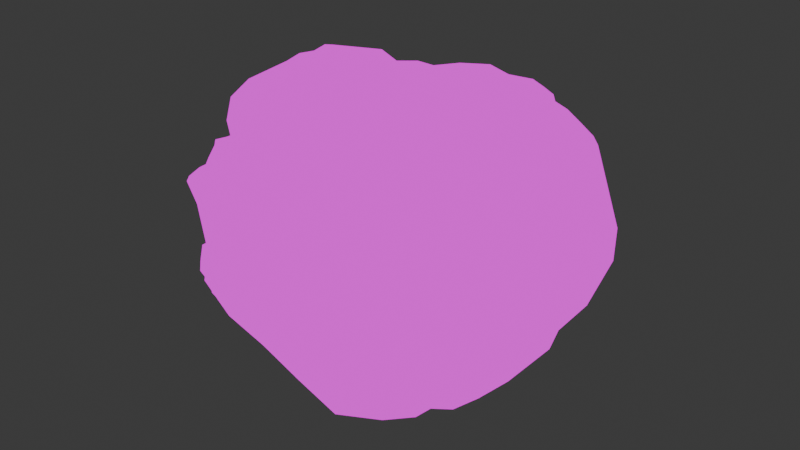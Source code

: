 # Source: rock.blend  (saved by Blender 4.1.23; exported with 4.5.12 LTS)
import bpy
from mathutils import Matrix  # noqa: F401  (used for matrix-valued properties, if any)

bpy.ops.wm.read_factory_settings(use_empty=True)
scene = bpy.context.scene
scene.name = 'Scene'

# ---- collections
col_collection = bpy.data.collections.new('Collection'); scene.collection.children.link(col_collection)

# ---- images (referenced by path relative to the original .blend; pixels are not part of the script)
import os
ASSET_DIR = os.environ.get("B2B_ASSET_DIR", "")  # directory of the original .blend (textures are referenced by path, not embedded)
HERE = os.path.dirname(os.path.abspath(__file__))  # packed textures are extracted next to this script under _unpacked/

def load_image(name, relpath, width, height, colorspace="sRGB"):
    """Load a texture the original file referenced (path relative to the .blend, or extracted next to this script)."""
    p = next((c for c in (os.path.join(HERE, relpath), os.path.join(ASSET_DIR, relpath)) if relpath and os.path.exists(c)), "")
    if p:
        img = bpy.data.images.load(p, check_existing=True)
        img.name = name
    else:  # same state as the original file: an image datablock whose file is absent (Cycles renders it pink)
        img = bpy.data.images.new(name, width, height)
        img.source = "FILE"
        img.filepath = "//" + (relpath or name)
    img.colorspace_settings.name = colorspace
    return img
img_rock_diffuse_png = load_image('rock_diffuse.png', 'rock_diffuse.png', 1024, 1024, 'sRGB')

# ---- materials (node trees are filled in below, after node groups)
mat_material_001 = bpy.data.materials.new('Material.001')
mat_material_001.use_transparent_shadow = False

# ---- material node trees
mat_material_001.use_nodes = True; mat_material_001.node_tree.nodes.clear()
_N = mat_material_001.node_tree.nodes; _L = mat_material_001.node_tree.links
n0 = _N.new('ShaderNodeOutputMaterial'); n0.name = 'Material Output'; n0.location = (300, 300)
n1 = _N.new('ShaderNodeBackground'); n1.name = 'Background'; n1.location = (10, 300)
n2 = _N.new('ShaderNodeTexImage'); n2.name = 'Image Texture'; n2.location = (-280, 275)
n2.image = img_rock_diffuse_png
_L.new(n1.outputs[0], n0.inputs[0])
_L.new(n2.outputs[0], n1.inputs[0])
n0.is_active_output = True

# ---- world
world_world = bpy.data.worlds.new('World'); scene.world = world_world
world_world.use_nodes = True; world_world.node_tree.nodes.clear()
_N = world_world.node_tree.nodes; _L = world_world.node_tree.links
n0 = _N.new('ShaderNodeOutputWorld'); n0.name = 'World Output'; n0.location = (300, 300)
n1 = _N.new('ShaderNodeBackground'); n1.name = 'Background'; n1.location = (10, 300)
n1.inputs[0].default_value = (0.05088, 0.05088, 0.05088, 1.0)
_L.new(n1.outputs[0], n0.inputs[0])
n0.is_active_output = True
world_world.color = (0.05088, 0.05088, 0.05088)
world_world.use_sun_shadow = False
world_world.sun_shadow_jitter_overblur = 0.0

# ---- meshes
me_rock_low_002_group58368_002 = bpy.data.meshes.new('rock_low.002_Group58368.002')
me_rock_low_002_group58368_002.from_pydata([(0.504, 0.7455, -0.01906), (0.6663, 0.6958, -0.008284), (0.6046, 0.7426, -0.1217), (-0.3476, 0.1343, -0.6981), (-0.4017, 0.3541, -0.5484), (-0.279, 0.3396, -0.6283), (0.7402, 0.1624, 0.6605), (0.734, -0.2239, 0.4906), (0.7709, 0.135, 0.5458), (-0.5689, -0.05318, 0.6457), (-0.6189, -0.1573, 0.6217), (-0.4833, -0.1435, 0.6787), (0.3498, -0.2021, -0.6527), (0.2703, -0.2146, -0.817), (0.3562, -0.1038, -0.7853), (-0.3258, -0.3485, 0.595), (-0.2058, -0.5125, 0.4852), (-0.08459, -0.4238, 0.6144), (-0.641, -0.05069, 0.578), (-0.6544, -0.08437, 0.4798), (-0.6685, -0.1414, 0.5748), (-0.09696, -0.5365, -0.2405), (0.1563, -0.5167, -0.1788), (-0.06925, -0.5447, -0.07394), (0.4829, 0.6671, -0.3387), (0.3011, 0.6244, -0.6085), (0.3638, 0.6817, -0.2871), (0.9096, 0.01434, -0.369), (0.6868, -0.1639, -0.308), (0.6788, -0.03831, -0.5091), (0.7252, 0.033, -0.5181), (0.4991, -0.03001, -0.6865), (0.6625, 0.5628, -0.4318), (-0.2269, -0.05283, -0.8123), (-0.1706, 0.1729, -0.7281), (0.04095, -0.06999, -0.9394), (-0.2404, 0.3787, 0.8135), (-0.3428, 0.4331, 0.7288), (-0.2796, 0.3253, 0.8163), (-0.00938, -0.001458, 0.9557), (0.2661, -0.2034, 0.8895), (0.2136, 0.05924, 0.9098), (0.8551, 0.04483, -0.4337), (0.7907, 0.5164, -0.3651), (0.7703, 0.5499, -0.1851), (0.7715, 0.5267, -0.06837), (0.8388, 0.3757, -0.1106), (-0.8126, 0.08932, 0.4509), (-0.7074, 0.003985, 0.4368), (-0.6981, 0.1219, 0.5411), (-0.02108, 0.6294, -0.4248), (-0.172, 0.6155, -0.4915), (-0.09296, 0.6348, -0.3838), (-0.2518, 0.5408, 0.6686), (-0.1564, 0.4505, 0.8141), (-0.07994, 0.5323, 0.631), (-0.5633, 0.7139, -0.009844), (-0.437, 0.758, 0.1945), (-0.3483, 0.7995, 0.1389), (-0.6796, -0.2848, 0.4677), (-0.544, -0.4993, 0.2353), (-0.4706, -0.5419, 0.3768), (-0.5283, -0.4543, 0.4865), (-0.4175, -0.1598, 0.7212), (-0.5821, -0.2682, 0.5962), (0.7038, -0.08825, 0.6068), (0.59, -0.4201, 0.5676), (0.07708, -0.5254, -0.04459), (0.3217, -0.4764, -0.03668), (0.3633, -0.4859, 0.07737), (0.5538, -0.4445, 0.1413), (0.7111, -0.417, 0.3081), (0.3254, -0.497, 0.199), (0.7588, -0.3881, 0.1646), (0.7543, -0.3856, 0.0232), (0.838, -0.2858, -0.01642), (-0.3407, 0.7187, -0.05637), (-0.4362, 0.7498, -0.02938), (0.2305, 0.7368, 0.1654), (0.1258, 0.7038, 0.2298), (0.321, 0.6496, 0.2843), (-0.626, 0.4961, 0.356), (-0.6258, 0.5736, 0.2821), (-0.7136, 0.5082, 0.157), (-0.4405, 0.3427, 0.75), (-0.7705, -0.2071, 0.2125), (-0.8209, -0.1282, 0.06599), (-0.6753, -0.3295, 0.1004), (-0.8028, 0.1805, -0.2798), (-0.8233, -0.03837, -0.2989), (-0.8233, 0.06619, 0.06447), (0.1141, 0.08506, 0.9457), (0.04119, 0.2516, 0.9683), (-0.08851, 0.1953, 0.9884), (0.1656, 0.5532, 0.4634), (0.03208, 0.4539, 0.66), (0.2971, 0.4562, 0.5829), (-0.2514, -0.6043, -0.09429), (-0.1405, -0.4108, -0.7434), (-0.2866, -0.3392, -0.7394), (-0.06644, -0.2807, -0.8333), (0.8096, 0.2604, 0.3246), (0.7158, 0.5506, 0.2729), (0.7319, 0.4382, 0.4869), (0.552, 0.6079, 0.2674), (-0.7235, -0.3123, -0.01497), (-0.3685, -0.5919, -0.1383), (-0.3566, -0.4168, -0.4653), (-0.2486, -0.4784, -0.3331), (0.5625, 0.1793, 0.8135), (0.5145, -0.3987, 0.6516), (0.676, 0.433, 0.5231), (-0.6378, -0.4654, -0.2535), (-0.4902, -0.5909, -0.114), (-0.7464, 0.04, -0.5476), (0.1544, 0.3992, 0.8769), (0.2052, 0.334, 0.8828), (0.2183, 0.3664, 0.7558), (0.4141, 0.3745, 0.6661), (0.2433, -0.3791, -0.6535), (0.3267, -0.3525, -0.5455), (0.2192, -0.3751, -0.5819), (-0.289, -0.3775, -0.519), (-0.3645, -0.3642, -0.6514), (-0.2193, -0.4376, -0.6419), (0.1409, 0.3737, 0.7106), (0.04696, 0.411, 0.6954), (0.05371, 0.4401, 0.8858), (-0.06343, 0.2744, 0.9348), (-0.1324, 0.2865, 0.8887), (-0.003387, -0.3278, -0.7983), (-0.09852, -0.436, -0.6826), (0.02884, -0.3645, -0.7322), (-0.04162, -0.4311, -0.536), (-0.5068, 0.5586, 0.4959), (-0.5236, 0.445, 0.461), (-0.4027, 0.5831, 0.5044), (-0.2701, 0.7674, 0.3549), (0.2083, -0.3951, -0.5166), (0.3525, -0.3403, -0.4596), (0.2439, -0.4182, -0.3587), (0.777, -0.2779, -0.07568), (0.9072, -0.1204, -0.178), (-0.82, 0.2569, 0.09701), (-0.8268, 0.09876, 0.2641), (-0.8169, 0.2314, 0.2623), (-0.8062, 0.3005, 0.2096), (-0.7012, 0.338, 0.2619), (-0.7365, 0.378, 0.1602), (0.2193, -0.2478, 0.8548), (-0.04024, -0.1807, 0.7838), (0.14, -0.399, 0.6965), (0.4657, 0.1866, 0.8808), (0.3505, -0.3446, 0.7908), (-0.7895, 0.3755, -0.06645), (-0.6958, 0.631, -0.08946), (-0.6162, 0.6771, -0.1573), (-0.7278, 0.5678, -0.1282), (0.3346, -0.413, 0.7677), (0.7222, 0.3018, 0.6497), (0.3275, -0.468, 0.5767), (0.4472, -0.4344, 0.5544), (0.4805, -0.4425, 0.6461), (-0.6361, -0.1722, -0.6939), (-0.7124, -0.339, -0.4797), (-0.7699, -0.1318, -0.4668), (0.07867, -0.1253, 0.8985), (-0.3621, 0.1909, 0.7538), (-0.7724, 0.2489, 0.449), (-0.8077, 0.1875, 0.4995), (-0.3825, 0.003329, 0.6861), (-0.455, -0.04964, 0.6873), (-0.3358, -0.07689, 0.7639), (-0.1266, -0.265, 0.7227), (0.839, -0.118, 0.08037), (0.7963, 0.07821, 0.3439), (0.7719, -0.3275, 0.2639), (-0.5702, 0.39, 0.4622), (-0.5541, 0.2835, 0.512), (-0.4872, 0.4574, 0.5316), (-0.6035, 0.08561, 0.5952), (-0.5009, 0.04924, 0.5484), (-0.709, 0.2153, 0.415), (-0.3611, -0.7077, 0.2895), (-0.2771, -0.6371, 0.07014), (-0.1277, -0.6077, 0.3289), (-0.3828, -0.5263, 0.4626), (-0.5806, 0.157, -0.5828), (-0.6318, 0.3708, -0.4567), (-0.4726, 0.2657, -0.5554), (-0.3143, 0.643, -0.3526), (-0.4992, 0.6796, -0.2835), (-0.4468, 0.7107, -0.1811), (-0.5453, 0.3019, 0.5879), (-0.507, 0.189, 0.6096), (-0.4475, 0.4457, -0.4831), (-0.7098, 0.5477, -0.3775), (-0.7293, 0.4771, -0.3164), (-0.7668, 0.5145, -0.1586), (-0.2051, 0.225, 0.7945), (-0.2671, 0.2231, 0.7983), (-0.2809, 0.02892, 0.8736), (0.501, 0.3353, -0.5987), (0.2286, 0.1723, -0.8361), (0.1401, -0.08722, -0.9686), (-0.4839, 0.4384, 0.6299), (-0.3862, 0.538, 0.6719), (-0.3737, 0.6827, 0.4746), (0.93, 0.1892, -0.3376), (-0.774, -0.3205, -0.3694), (-0.8231, -0.2368, -0.2839), (-0.6157, -0.4486, -0.1049), (-0.7472, -0.3455, -0.2329), (0.4285, -0.4641, -0.2926), (0.4542, -0.4002, -0.353), (0.5531, -0.4432, -0.04537), (0.6876, 0.6234, -0.3318), (0.7893, 0.5705, -0.3225), (0.6857, 0.6932, -0.1571), (0.7055, 0.6158, -0.06719), (-0.1461, -0.4204, -0.4735), (-0.2149, -0.5569, -0.2534), (0.7123, 0.1431, 0.6836), (0.7006, 0.2512, 0.6987), (0.7765, 0.2632, 0.5055), (-0.3638, -0.2653, -0.7338), (-0.5864, -0.2278, -0.7269), (-0.1479, -0.2451, -0.809), (-0.5462, -0.2742, -0.6864), (-0.6674, -0.3879, -0.4447), (0.5529, 0.2455, 0.8093), (0.6619, 0.2999, 0.6925), (0.4095, 0.2541, 0.8621), (0.3127, 0.2078, 0.9057), (-0.2249, 0.6229, 0.5329), (-0.1314, 0.6346, 0.485), (-0.2969, 0.7181, 0.4654), (-0.285, 0.6358, 0.5668), (0.03247, 0.652, -0.4329), (-0.01855, 0.6775, -0.3168), (0.2231, 0.6726, -0.4178), (0.1841, 0.4714, -0.7811), (0.2346, -0.5337, 0.4545), (-0.8245, 0.07952, 0.3408), (-0.7539, -0.102, 0.4461), (0.2396, 0.7007, -0.261), (0.04717, 0.7311, -0.1623), (0.215, 0.7116, -0.1556), (-0.003651, 0.7704, -0.02191), (-0.113, 0.7902, 0.2134), (0.02252, 0.7817, 0.104), (-0.1871, 0.212, 0.9023), (-0.2349, 0.0487, 0.8799), (-0.1963, 0.1302, 0.7915), (-0.8468, 0.03845, 0.2201), (-0.8255, -0.1022, 0.294), (-0.1518, 0.04105, 0.8936), (-0.09458, 0.7357, -0.02182), (-0.236, 0.7811, 0.1176), (0.5131, -0.2787, -0.3108), (0.614, -0.3306, -0.2025), (0.3659, -0.3127, -0.5775), (0.2846, -0.2767, -0.7017), (-0.3917, 0.06157, 0.6344), (-0.4054, 0.1228, 0.694), (-0.04286, 0.6945, 0.3182), (-0.1993, 0.7862, 0.2121), (0.07576, 0.7718, 0.1752), (-0.01388, 0.7535, 0.2497), (0.07086, -0.5048, -0.4802), (0.1259, -0.5605, -0.3321), (0.01855, -0.5263, -0.3511), (-0.07911, -0.4993, -0.3708), (-0.4437, 0.09768, 0.5885), (-0.5886, 0.1614, 0.4841), (-0.4924, 0.1964, 0.5262), (-0.7551, 0.2209, -0.4606), (-0.7836, 0.4588, -0.1943), (-0.7464, 0.4676, -0.1002), (0.3702, -0.4999, -0.1773), (-0.2612, -0.1004, 0.7955), (-0.2014, -0.03533, 0.8759), (-0.5606, -0.3652, 0.4612), (-0.7211, -0.1775, 0.4628), (-0.7045, 0.05813, -0.5952), (-0.6751, 0.2074, -0.5327), (0.6723, -0.3486, 0.4714), (0.7442, -0.3013, 0.3938), (-0.5981, -0.02106, 0.5914), (-0.5352, -0.01247, 0.589), (-0.5127, -0.5789, -0.02335), (-0.4323, -0.03028, 0.6319), (0.9331, 0.1676, -0.2254), (0.8873, 0.2081, 0.01936), (0.8772, 0.3575, -0.3184), (0.1931, -0.4679, -0.4919), (0.002394, -0.4059, -0.5847), (0.04347, 0.6282, -0.6403), (0.1899, 0.6294, -0.5786), (0.1296, 0.5489, -0.6975), (0.3268, 0.5792, -0.6619), (0.1771, 0.245, -0.8589), (0.053, -0.4109, -0.6134), (0.1954, -0.3615, -0.6858), (0.1141, -0.3799, -0.5921), (0.4188, 0.5827, -0.5984), (-0.1037, -0.6195, 0.4375), (0.148, -0.5577, 0.3822), (0.1178, -0.5755, 0.5572), (-0.5459, 0.6504, -0.39), (-0.293, 0.4816, -0.5145), (-0.3466, 0.5529, 0.6189), (-0.4455, 0.5156, 0.5239), (-0.3226, 0.5335, 0.7056), (-0.2599, 0.4485, 0.7926), (-0.6848, 0.6397, -0.2316), (-0.4192, 0.6611, -0.4115), (-0.6672, 0.6504, -0.3392), (0.2095, -0.54, -0.1907), (0.2908, -0.5123, -0.156), (0.1904, -0.5496, -0.2869), (0.139, -0.52, -0.4559), (0.2474, -0.4947, -0.3633), (-0.2972, 0.573, -0.4613), (-0.6812, 0.2717, 0.4042), (0.1457, -0.2701, -0.8421), (0.05972, -0.2897, -0.794), (0.07853, -0.1499, -0.9343), (-0.6597, 0.403, 0.369), (-0.6908, 0.3251, 0.3231), (-0.6978, 0.3808, 0.4091), (-0.6228, 0.264, 0.5241), (-0.3296, -0.1493, -0.8077), (-0.5496, -0.03049, -0.6994), (0.006497, -0.5552, 0.2857), (-0.05611, -0.5665, 0.1895), (-0.402, -0.3284, -0.6147), (0.01538, 0.5219, 0.5489), (-0.1078, 0.3938, 0.8337), (-0.04337, 0.4303, 0.7639), (-0.06766, -0.19, -0.8836), (-0.4894, -0.5171, 0.1655), (-0.4851, -0.5751, 0.01388), (-0.5024, -0.537, 0.2384), (0.1871, 0.2053, 0.8797), (0.1515, 0.2681, 0.934), (-0.1326, 0.3484, 0.8448), (-0.01537, 0.3787, 0.9429), (0.2666, 0.2661, 0.7735), (0.3501, 0.3106, 0.7774), (0.2193, 0.1532, 0.9048), (0.6835, -0.3515, 0.4003), (0.6542, -0.4236, 0.1585), (0.294, 0.2266, 0.8626), (0.4616, -0.4652, 0.3657), (0.6632, -0.4336, 0.4165), (0.4775, -0.4332, 0.4524), (-0.506, 0.2477, 0.676), (0.8177, 0.1186, 0.2432), (0.8126, 0.2406, 0.2047), (0.8098, 0.4103, 0.06021), (0.734, 0.4727, 0.2133), (-0.1049, 0.07228, 0.9685), (0.4131, -0.2281, -0.4827), (-0.1771, 0.268, 0.7948), (0.4539, 0.7752, 0.04856), (0.3351, 0.7036, 0.1666), (0.5854, 0.6947, 0.1404), (0.1357, 0.8072, 0.09916), (0.1567, 0.7315, -0.0481), (-0.02672, 0.6493, -0.5023), (-0.08434, 0.6242, -0.5773), (-0.6146, 0.6536, 0.1041), (-0.6337, 0.6237, 0.1774), (-0.4894, 0.7229, 0.1716), (-0.4581, 0.7288, 0.4001), (-0.5537, 0.6322, 0.4227), (-0.5837, 0.6292, 0.2564), (-0.5179, 0.6608, 0.212), (0.384, 0.6389, 0.2122), (0.5992, 0.599, 0.1926), (0.5124, 0.6196, -0.3949), (0.5674, 0.6789, -0.2823), (0.5297, -0.4902, -0.1505), (0.5552, -0.439, -0.2131), (0.4566, -0.5082, -0.2421), (0.4921, 0.7118, -0.08659), (0.419, 0.743, -0.02188), (0.3255, 0.7594, 0.05951), (0.6464, -0.402, -0.05448), (-0.8351, -0.08944, -0.04192), (0.259, 0.7796, 0.02951), (0.6337, -0.3978, 0.01971), (0.1254, -0.3694, -0.7379), (0.6822, -0.4313, 0.04788), (0.287, -0.4551, -0.2391), (0.2652, -0.448, -0.3179), (-0.7207, -0.3957, -0.3707), (-0.8476, 0.1852, 0.452), (-0.7537, 0.256, 0.3527), (0.6757, 0.3423, 0.6434), (-0.8056, -0.06803, 0.3474), (0.7238, -0.2969, -0.07883), (0.6303, -0.2217, -0.2582), (0.4484, 0.596, -0.5219), (0.4428, 0.4223, -0.6197), (-0.7665, 0.4831, 0.07343), (-0.7293, 0.5851, 0.005518), (0.08064, 0.4218, 0.9346), (0.1282, 0.3368, 0.9526), (-0.05466, 0.5159, -0.6411), (-0.1907, 0.5738, -0.5398), (-0.3092, 0.7485, 0.0411), (-0.08358, 0.6519, -0.2636), (-0.02317, 0.7056, -0.1374), (-0.1351, -0.5654, 0.4844), (0.03319, -0.5746, 0.5635), (-0.1387, 0.6681, -0.3708), (-0.3241, 0.6698, -0.2092), (-0.1597, 0.7336, -0.1346), (-0.6475, 0.418, 0.447), (0.1054, -0.5482, 0.1562), (-0.4088, 0.6823, -0.06966), (-0.1937, -0.6144, 0.01714), (0.01952, -0.5328, 0.05764), (0.3596, -0.2485, -0.5249), (-0.5233, 0.6951, -0.1088), (-0.7845, 0.3245, -0.3001), (-0.7174, 0.3524, -0.4194), (0.5521, 0.5733, -0.5036), (0.464, 0.5172, -0.5725), (-0.5581, -0.5247, 0.08397), (-0.5164, -0.5221, 0.06661), (-0.4881, -0.6207, 0.03864), (-0.4129, -0.6886, 0.1269), (-0.428, -0.656, -0.001992), (-0.1726, -0.6322, 0.4036), (-0.4211, -0.612, 0.3843), (-0.4228, -0.5372, 0.4048), (-0.5991, 0.6972, -0.2142), (0.8495, -0.2092, -0.06012), (0.7083, -0.3113, -0.04117), (-0.1565, 0.4382, -0.637), (0.09635, 0.6747, 0.298), (0.2092, 0.6235, 0.3604), (-0.2569, 0.6224, -0.4796), (-0.2978, 0.8073, 0.2232), (-0.7933, 0.2098, -0.07075), (0.4892, -0.09209, -0.6298), (0.5612, 0.7113, -0.1684), (-0.7903, 0.396, -0.2672), (0.3951, 0.758, -0.07851), (0.5023, 0.718, -0.2306), (0.444, 0.7037, -0.1684), (0.3068, 0.7738, -0.05139), (0.3298, 0.6623, -0.2015), (0.3738, 0.728, -0.1571), (0.2544, -0.5382, 0.3412), (-0.6695, -0.2783, 0.5336), (-0.5818, -0.1946, 0.5929), (-0.7556, 0.4326, 0.0148), (-0.7689, -0.1759, 0.3203), (-0.7679, -0.1831, 0.4077), (0.4653, 0.4057, -0.5792), (0.6667, 0.6309, 0.1073), (0.7513, 0.5583, 0.00615), (0.6572, 0.6183, 0.03462), (0.7285, 0.5287, 0.1691), (0.6745, 0.5947, 0.1772), (0.6058, -0.3991, 0.5164), (-0.6282, -0.3012, 0.5134), (-0.1651, -0.4386, -0.4148), (-0.177, -0.5275, -0.3489), (-0.0719, -0.02989, 0.9344), (0.141, 0.4078, 0.6914), (0.2856, 0.3981, 0.6995), (0.65, 0.6974, 0.0659), (0.6456, 0.6063, 0.2626), (-0.3418, 0.5599, 0.5578), (-0.6081, 0.4305, 0.3708), (0.2066, -0.2707, -0.8308), (0.5401, 0.6706, -0.2484), (-0.6153, -0.0482, -0.6945), (-0.13, -0.5525, -0.3052), (0.1668, -0.3241, -0.5868), (0.3102, -0.4606, 0.7044), (0.002034, 0.5916, 0.4507), (0.2284, 0.3092, 0.8353), (0.05432, 0.612, 0.365), (-0.409, -0.6323, -0.03989), (-0.7533, -0.05369, -0.4966), (-0.2691, 0.5732, 0.6558), (-0.1191, 0.5774, 0.5873), (-0.05378, 0.5401, 0.5513), (0.8237, 0.3159, 0.09946), (0.6284, 0.6934, 0.02807), (0.7948, 0.5499, -0.2475)], [], [(0, 1, 2), (3, 4, 5), (6, 7, 8), (9, 10, 11), (12, 13, 14), (15, 16, 17), (18, 19, 20), (21, 22, 23), (24, 25, 26), (27, 28, 29), (30, 31, 32), (33, 34, 35), (36, 37, 38), (39, 40, 41), (42, 32, 43), (44, 45, 46), (47, 48, 49), (50, 51, 52), (53, 54, 55), (56, 57, 58), (59, 60, 61), (62, 63, 64), (65, 66, 7), (67, 68, 69), (70, 71, 72), (73, 74, 75), (76, 77, 58), (78, 79, 80), (81, 82, 83), (37, 84, 38), (85, 86, 87), (88, 89, 90), (91, 92, 93), (94, 95, 96), (97, 21, 23), (98, 99, 100), (101, 102, 103), (104, 94, 96), (105, 87, 86), (106, 107, 108), (109, 110, 65), (111, 104, 96), (112, 107, 113), (114, 89, 88), (115, 116, 117), (96, 118, 111), (119, 120, 121), (122, 123, 124), (125, 126, 127), (128, 129, 93), (98, 100, 130), (131, 132, 133), (134, 135, 136), (58, 57, 137), (138, 139, 140), (141, 28, 142), (143, 144, 145), (146, 147, 148), (149, 150, 151), (152, 153, 110), (148, 154, 146), (155, 156, 157), (103, 159, 224), (160, 161, 162), (163, 164, 165), (33, 3, 34), (150, 149, 166), (84, 167, 38), (168, 169, 49), (170, 171, 172), (63, 17, 173), (172, 171, 63), (174, 175, 176), (142, 28, 27), (177, 178, 179), (180, 181, 182), (183, 184, 185), (186, 16, 15), (187, 188, 189), (190, 191, 192), (179, 178, 193), (178, 194, 193), (195, 188, 196), (196, 197, 198), (38, 199, 36), (200, 167, 201), (202, 31, 203), (14, 13, 204), (205, 206, 179), (134, 136, 207), (142, 27, 208), (208, 42, 43), (165, 209, 210), (112, 211, 212), (213, 140, 214), (215, 69, 68), (216, 217, 32), (44, 218, 219), (220, 124, 133), (221, 106, 108), (222, 223, 109), (225, 226, 227), (228, 107, 229), (230, 231, 232), (40, 152, 233), (137, 234, 235), (236, 136, 237), (238, 239, 240), (34, 241, 35), (17, 151, 150), (242, 161, 160), (48, 243, 244), (47, 243, 48), (245, 246, 247), (248, 249, 250), (199, 251, 129), (200, 252, 253), (254, 86, 255), (143, 90, 254), (166, 40, 39), (199, 256, 251), (248, 257, 258), (50, 52, 239), (259, 260, 214), (261, 262, 12), (263, 172, 264), (264, 172, 201), (137, 265, 266), (267, 249, 268), (269, 270, 271), (272, 220, 133), (194, 273, 263), (274, 181, 275), (114, 88, 276), (197, 277, 278), (279, 215, 68), (22, 271, 270), (201, 280, 281), (256, 253, 252), (147, 83, 148), (198, 197, 278), (59, 61, 282), (19, 283, 20), (114, 284, 163), (276, 285, 114), (7, 66, 286), (176, 175, 287), (19, 288, 49), (181, 180, 289), (97, 106, 221), (290, 112, 113), (291, 171, 170), (181, 263, 273), (292, 293, 142), (44, 46, 294), (295, 138, 140), (271, 296, 269), (297, 298, 299), (241, 300, 301), (302, 303, 304), (269, 302, 304), (24, 305, 25), (25, 300, 299), (306, 307, 308), (308, 242, 160), (196, 309, 195), (310, 5, 4), (311, 312, 206), (313, 314, 53), (157, 156, 315), (316, 317, 191), (318, 319, 68), (320, 321, 322), (195, 316, 323), (190, 316, 191), (324, 181, 274), (83, 147, 81), (325, 326, 327), (262, 261, 119), (328, 329, 330), (178, 177, 331), (226, 333, 332), (334, 307, 185), (184, 335, 185), (336, 228, 225), (123, 99, 98), (54, 95, 337), (338, 127, 339), (325, 327, 204), (341, 342, 343), (211, 112, 290), (92, 344, 345), (346, 128, 347), (348, 349, 117), (350, 344, 92), (351, 176, 287), (352, 73, 71), (41, 40, 233), (41, 233, 353), (354, 355, 356), (71, 176, 351), (264, 194, 263), (357, 167, 84), (358, 142, 293), (359, 360, 361), (251, 256, 362), (93, 129, 251), (363, 29, 28), (259, 214, 363), (36, 364, 346), (339, 54, 338), (63, 173, 280), (150, 166, 280), (365, 366, 367), (248, 368, 369), (359, 361, 101), (175, 8, 287), (370, 298, 297), (370, 371, 51), (372, 83, 373), (372, 374, 56), (80, 94, 104), (361, 102, 101), (375, 376, 207), (372, 377, 378), (367, 366, 379), (219, 45, 44), (378, 377, 375), (137, 57, 375), (367, 379, 380), (380, 379, 104), (375, 374, 378), (372, 378, 374), (2, 1, 218), (216, 381, 382), (379, 80, 104), (366, 80, 379), (383, 215, 279), (384, 385, 214), (386, 0, 2), (387, 388, 365), (383, 389, 215), (141, 75, 74), (210, 89, 165), (89, 210, 390), (387, 391, 388), (78, 267, 79), (70, 69, 215), (215, 392, 70), (132, 393, 302), (325, 393, 326), (352, 392, 394), (352, 394, 73), (3, 332, 333), (189, 3, 187), (279, 395, 385), (318, 396, 319), (212, 397, 112), (229, 107, 112), (145, 144, 398), (398, 168, 145), (84, 193, 357), (206, 205, 84), (324, 182, 181), (329, 145, 399), (111, 118, 400), (81, 376, 82), (377, 376, 375), (118, 232, 231), (353, 233, 349), (59, 85, 60), (243, 401, 244), (389, 383, 384), (402, 260, 403), (305, 24, 404), (301, 300, 405), (200, 199, 38), (38, 167, 200), (406, 157, 278), (407, 157, 406), (408, 409, 116), (92, 345, 347), (347, 409, 408), (338, 347, 127), (341, 343, 60), (87, 105, 211), (299, 410, 297), (410, 411, 371), (254, 255, 144), (143, 254, 144), (124, 123, 98), (124, 131, 133), (412, 258, 257), (239, 413, 414), (415, 416, 17), (17, 416, 151), (413, 417, 418), (419, 414, 413), (328, 420, 177), (135, 134, 81), (421, 72, 307), (242, 354, 161), (419, 413, 418), (419, 412, 257), (251, 362, 93), (93, 39, 91), (419, 418, 76), (77, 76, 422), (335, 423, 424), (334, 421, 307), (138, 120, 139), (120, 425, 139), (192, 426, 422), (190, 192, 418), (272, 133, 271), (21, 271, 22), (418, 422, 76), (418, 192, 422), (427, 197, 428), (197, 196, 428), (304, 295, 269), (269, 321, 270), (216, 429, 404), (305, 404, 430), (329, 399, 324), (329, 324, 330), (87, 211, 431), (87, 60, 85), (404, 429, 430), (32, 31, 202), (290, 432, 211), (432, 431, 211), (18, 20, 9), (291, 289, 171), (137, 236, 234), (137, 375, 236), (343, 433, 434), (433, 435, 434), (289, 291, 181), (181, 291, 263), (56, 155, 372), (372, 407, 83), (343, 434, 183), (183, 436, 437), (420, 324, 331), (420, 331, 177), (67, 22, 68), (68, 22, 318), (61, 438, 282), (437, 343, 183), (403, 260, 259), (259, 363, 403), (192, 439, 426), (56, 156, 155), (438, 62, 282), (438, 16, 186), (141, 142, 440), (174, 142, 358), (336, 107, 228), (336, 122, 107), (244, 19, 48), (48, 19, 49), (437, 436, 415), (415, 306, 416), (327, 35, 204), (35, 241, 301), (49, 288, 180), (49, 180, 182), (61, 437, 438), (438, 437, 415), (399, 145, 168), (168, 49, 182), (210, 105, 86), (210, 209, 212), (394, 392, 441), (389, 384, 402), (310, 411, 442), (323, 316, 190), (265, 137, 235), (443, 444, 80), (445, 323, 190), (445, 190, 418), (149, 40, 166), (40, 153, 152), (248, 258, 249), (446, 137, 266), (299, 241, 410), (300, 241, 299), (36, 346, 54), (54, 53, 314), (88, 90, 447), (278, 277, 154), (12, 425, 261), (12, 448, 363), (2, 449, 386), (2, 218, 449), (450, 427, 447), (450, 197, 427), (30, 29, 31), (14, 448, 12), (298, 238, 240), (25, 245, 26), (447, 90, 143), (450, 447, 154), (27, 29, 42), (208, 27, 42), (451, 391, 387), (452, 453, 386), (274, 178, 331), (324, 274, 331), (196, 317, 309), (315, 196, 198), (387, 453, 451), (454, 369, 391), (207, 376, 134), (376, 81, 134), (73, 75, 176), (71, 73, 176), (455, 245, 247), (454, 456, 247), (139, 214, 140), (363, 214, 139), (243, 47, 398), (169, 47, 49), (427, 428, 276), (285, 276, 428), (457, 72, 354), (72, 355, 354), (283, 458, 20), (459, 11, 10), (148, 460, 154), (406, 460, 148), (274, 275, 178), (178, 275, 194), (3, 5, 34), (34, 410, 241), (90, 86, 254), (390, 210, 86), (388, 368, 78), (365, 388, 366), (99, 225, 227), (99, 123, 225), (244, 461, 462), (19, 244, 283), (296, 132, 302), (269, 296, 302), (31, 204, 203), (204, 35, 301), (255, 86, 85), (401, 461, 244), (368, 267, 78), (368, 248, 250), (22, 270, 318), (320, 396, 318), (463, 202, 203), (463, 429, 202), (464, 465, 466), (45, 361, 360), (456, 455, 247), (245, 455, 26), (429, 463, 430), (463, 301, 405), (467, 468, 102), (465, 464, 467), (66, 356, 469), (356, 355, 469), (453, 26, 455), (453, 452, 26), (350, 353, 344), (344, 353, 345), (470, 62, 64), (11, 459, 64), (224, 101, 103), (175, 101, 8), (221, 21, 97), (471, 272, 472), (458, 459, 10), (459, 470, 64), (252, 281, 256), (256, 473, 362), (440, 176, 75), (141, 440, 75), (458, 470, 459), (470, 458, 283), (253, 199, 200), (253, 256, 199), (247, 246, 369), (454, 247, 369), (279, 385, 383), (385, 384, 383), (126, 339, 127), (54, 339, 95), (246, 248, 369), (248, 246, 414), (431, 341, 60), (87, 431, 60), (96, 95, 474), (96, 475, 118), (434, 184, 183), (435, 184, 434), (205, 193, 84), (205, 179, 193), (115, 117, 125), (96, 474, 475), (58, 77, 56), (156, 56, 426), (218, 217, 216), (218, 216, 382), (283, 59, 470), (461, 59, 462), (415, 16, 438), (16, 415, 17), (167, 264, 201), (357, 264, 167), (157, 315, 198), (157, 198, 278), (225, 228, 226), (228, 229, 226), (476, 367, 464), (365, 367, 476), (52, 51, 417), (417, 445, 418), (225, 123, 336), (122, 336, 123), (330, 324, 420), (328, 330, 420), (310, 445, 411), (445, 417, 51), (128, 93, 92), (128, 92, 347), (17, 150, 173), (280, 173, 150), (65, 7, 6), (65, 222, 109), (143, 145, 146), (145, 147, 146), (438, 186, 62), (186, 15, 62), (473, 166, 39), (280, 166, 473), (397, 229, 112), (164, 226, 229), (462, 59, 283), (244, 462, 283), (449, 452, 386), (26, 452, 24), (23, 22, 67), (424, 421, 335), (477, 103, 102), (477, 102, 468), (136, 312, 478), (312, 136, 135), (436, 183, 185), (436, 185, 415), (358, 293, 359), (358, 359, 101), (413, 239, 52), (417, 413, 52), (185, 306, 415), (185, 307, 306), (25, 298, 240), (25, 299, 298), (81, 479, 135), (81, 147, 479), (13, 480, 204), (262, 13, 12), (452, 481, 24), (381, 24, 481), (187, 3, 333), (163, 284, 482), (171, 9, 11), (289, 9, 171), (0, 365, 476), (365, 0, 387), (154, 447, 143), (146, 154, 143), (216, 404, 381), (404, 24, 381), (479, 177, 135), (179, 135, 177), (381, 481, 382), (218, 382, 481), (272, 21, 483), (21, 272, 271), (121, 303, 119), (480, 119, 303), (174, 440, 142), (440, 174, 176), (483, 21, 221), (472, 221, 108), (295, 140, 322), (320, 322, 396), (89, 390, 90), (390, 86, 90), (322, 140, 396), (213, 396, 140), (442, 411, 410), (34, 442, 410), (233, 152, 232), (349, 233, 232), (138, 295, 304), (484, 304, 303), (258, 446, 266), (258, 412, 58), (41, 91, 39), (91, 350, 92), (119, 261, 120), (261, 425, 120), (391, 369, 368), (388, 391, 368), (298, 370, 238), (370, 51, 50), (119, 480, 262), (262, 480, 13), (61, 343, 437), (60, 343, 61), (384, 260, 402), (260, 384, 214), (346, 338, 54), (338, 346, 347), (227, 226, 340), (100, 327, 326), (74, 441, 141), (28, 141, 402), (305, 405, 300), (25, 305, 300), (393, 303, 302), (303, 393, 480), (215, 389, 392), (441, 392, 389), (288, 289, 180), (288, 9, 289), (448, 14, 31), (31, 14, 204), (306, 308, 416), (416, 308, 485), (412, 419, 76), (412, 76, 58), (188, 285, 428), (428, 196, 188), (423, 335, 184), (435, 423, 184), (63, 280, 172), (201, 172, 280), (301, 203, 204), (301, 463, 203), (97, 23, 423), (435, 97, 423), (194, 357, 193), (194, 264, 357), (280, 473, 281), (281, 473, 256), (217, 43, 32), (43, 217, 294), (319, 396, 395), (396, 213, 395), (439, 315, 156), (426, 439, 156), (94, 337, 95), (337, 94, 486), (385, 213, 214), (395, 213, 385), (59, 282, 470), (470, 282, 62), (118, 349, 232), (475, 349, 118), (433, 342, 435), (342, 433, 343), (160, 162, 485), (160, 485, 308), (353, 349, 348), (117, 487, 348), (252, 201, 281), (200, 201, 252), (348, 487, 353), (353, 487, 345), (235, 486, 265), (443, 488, 444), (226, 164, 163), (163, 482, 226), (409, 345, 116), (347, 345, 409), (268, 249, 265), (79, 267, 268), (98, 131, 124), (98, 132, 131), (425, 12, 363), (363, 139, 425), (265, 488, 443), (268, 265, 79), (315, 317, 196), (439, 317, 315), (20, 458, 10), (9, 20, 10), (402, 403, 28), (403, 363, 28), (97, 489, 106), (290, 113, 489), (218, 1, 219), (219, 1, 465), (70, 392, 352), (70, 352, 71), (11, 63, 171), (64, 63, 11), (6, 224, 159), (149, 153, 40), (371, 411, 51), (445, 51, 411), (144, 243, 398), (243, 144, 401), (400, 223, 159), (485, 162, 158), (489, 113, 106), (113, 107, 106), (421, 67, 72), (421, 424, 67), (158, 162, 110), (110, 66, 65), (313, 53, 311), (236, 237, 234), (163, 490, 114), (490, 89, 114), (356, 66, 162), (162, 66, 110), (313, 37, 314), (37, 206, 84), (295, 322, 321), (295, 321, 269), (161, 354, 356), (162, 161, 356), (54, 314, 36), (36, 314, 37), (471, 107, 122), (471, 220, 272), (100, 227, 340), (99, 227, 100), (478, 312, 311), (237, 311, 491), (380, 464, 367), (380, 477, 468), (327, 340, 35), (100, 340, 327), (237, 478, 311), (237, 136, 478), (6, 8, 224), (101, 224, 8), (492, 493, 234), (237, 491, 234), (453, 387, 386), (387, 0, 386), (110, 109, 152), (231, 230, 109), (492, 234, 491), (492, 53, 493), (380, 104, 477), (104, 111, 477), (406, 83, 407), (406, 148, 83), (53, 492, 491), (491, 311, 53), (353, 350, 41), (350, 91, 41), (157, 407, 155), (155, 407, 372), (4, 188, 195), (4, 195, 310), (7, 287, 8), (286, 287, 7), (393, 132, 326), (132, 98, 130), (188, 4, 189), (189, 4, 3), (473, 39, 362), (362, 39, 93), (326, 130, 100), (326, 132, 130), (294, 46, 292), (142, 208, 292), (169, 168, 398), (398, 47, 169), (461, 85, 59), (85, 461, 255), (208, 294, 292), (43, 294, 208), (414, 419, 257), (414, 257, 248), (430, 405, 305), (405, 430, 463), (320, 270, 321), (270, 320, 318), (127, 347, 408), (125, 127, 408), (406, 278, 460), (460, 278, 154), (481, 449, 218), (452, 449, 481), (151, 416, 485), (151, 485, 158), (185, 335, 334), (335, 421, 334), (486, 235, 337), (234, 493, 235), (273, 275, 181), (194, 275, 273), (439, 192, 191), (191, 317, 439), (494, 359, 293), (46, 293, 292), (296, 133, 132), (296, 271, 133), (424, 23, 67), (423, 23, 424), (472, 108, 471), (107, 471, 108), (74, 394, 441), (394, 74, 73), (490, 163, 165), (490, 165, 89), (464, 468, 467), (380, 468, 464), (29, 363, 448), (29, 448, 31), (476, 464, 466), (466, 465, 1), (32, 42, 30), (42, 29, 30), (1, 0, 495), (1, 495, 466), (319, 279, 68), (395, 279, 319), (250, 249, 267), (368, 250, 267), (307, 242, 308), (307, 72, 457), (255, 461, 401), (144, 255, 401), (457, 354, 242), (307, 457, 242), (220, 122, 124), (122, 220, 471), (239, 246, 245), (246, 239, 414), (311, 206, 313), (37, 313, 206), (240, 239, 245), (25, 240, 245), (15, 17, 63), (62, 15, 63), (258, 58, 446), (58, 137, 446), (483, 221, 472), (472, 272, 483), (410, 371, 297), (297, 371, 370), (116, 345, 487), (487, 117, 116), (78, 366, 388), (80, 366, 78), (212, 209, 397), (397, 164, 229), (324, 399, 182), (182, 399, 168), (164, 209, 165), (164, 397, 209), (80, 444, 94), (444, 488, 94), (427, 88, 447), (427, 276, 88), (495, 476, 466), (495, 0, 476), (284, 333, 482), (226, 482, 333), (97, 435, 489), (435, 342, 489), (45, 360, 46), (494, 360, 359), (290, 342, 432), (290, 489, 342), (293, 46, 494), (46, 360, 494), (56, 374, 57), (57, 374, 375), (217, 496, 294), (217, 218, 496), (312, 179, 206), (312, 135, 179), (496, 44, 294), (218, 44, 496), (484, 138, 304), (484, 303, 121), (484, 121, 138), (121, 120, 138), (479, 328, 177), (479, 147, 328), (329, 147, 145), (328, 147, 329), (469, 355, 286), (469, 286, 66), (109, 230, 152), (230, 232, 152), (103, 477, 111), (222, 65, 6), (71, 355, 72), (355, 71, 286), (450, 154, 277), (197, 450, 277), (71, 351, 286), (286, 351, 287), (432, 342, 341), (432, 341, 431), (231, 109, 223), (223, 222, 159), (69, 72, 67), (72, 69, 70), (239, 238, 50), (370, 50, 238), (231, 400, 118), (231, 223, 400), (373, 377, 372), (82, 373, 83), (126, 125, 474), (474, 125, 117), (35, 332, 33), (332, 3, 33), (377, 373, 82), (82, 376, 377), (95, 339, 126), (95, 126, 474), (309, 317, 316), (195, 309, 316), (204, 480, 325), (325, 480, 393), (488, 486, 94), (486, 488, 265), (18, 9, 288), (288, 19, 18), (55, 493, 53), (337, 55, 54), (195, 323, 310), (323, 445, 310), (116, 115, 408), (408, 115, 125), (5, 310, 442), (5, 442, 34), (337, 493, 55), (337, 235, 493), (475, 117, 349), (474, 117, 475), (361, 467, 102), (45, 467, 361), (346, 364, 129), (129, 128, 346), (453, 456, 451), (456, 453, 455), (465, 467, 45), (219, 465, 45), (199, 364, 36), (129, 364, 199), (454, 391, 451), (454, 451, 456), (105, 210, 212), (211, 105, 212), (265, 443, 79), (79, 443, 80), (77, 422, 56), (422, 426, 56), (170, 263, 291), (170, 172, 263), (249, 266, 265), (249, 258, 266), (188, 187, 285), (285, 284, 114), (175, 358, 101), (174, 358, 175), (284, 187, 333), (187, 284, 285), (389, 402, 441), (141, 441, 402), (236, 375, 207), (207, 136, 236), (32, 202, 429), (216, 32, 429), (158, 110, 153), (158, 153, 149), (151, 158, 149), (103, 111, 159), (222, 6, 159), (400, 159, 111), (35, 340, 332), (340, 226, 332)])
me_rock_low_002_group58368_002.polygons.foreach_set('use_smooth', [True] * 990)
_uv = me_rock_low_002_group58368_002.uv_layers.new(name='UVMap')
_uv.uv.foreach_set('vector', [0.7821, 0.5029, 0.8079, 0.5065, 0.7954, 0.5331, 0.07154, 0.702, 0.1112, 0.6176, 0.1223, 0.6725, 0.8887, 0.3209, 0.9582, 0.3399, 0.8967, 0.3494, 0.5824, 0.1424, 0.5793, 0.1868, 0.554, 0.1536, 0.4156, 0.7141, 0.4462, 0.7453, 0.4218, 0.7722, 0.5111, 0.2162, 0.4858, 0.2772, 0.4625, 0.2255, 0.6015, 0.1673, 0.615, 0.2018, 0.5917, 0.1986, 0.4818, 0.5107, 0.4376, 0.5127, 0.4703, 0.4649, 0.7787, 0.599, 0.7532, 0.6966, 0.7567, 0.5858, 0.2799, 0.6989, 0.3294, 0.6406, 0.3352, 0.7246, 0.8969, 0.7208, 0.876, 0.8155, 0.8133, 0.6244, 0.04492, 0.7995, 0.1014, 0.7586, 0.07469, 0.9244, 0.1749, 0.1493, 0.1684, 0.1866, 0.1638, 0.1475, 0.8808, 0.06072, 0.9299, 0.1476, 0.8773, 0.1458, 0.9102, 0.6707, 0.8133, 0.6244, 0.8336, 0.6019, 0.8322, 0.5548, 0.8371, 0.5244, 0.8627, 0.5409, 0.07247, 0.2523, 0.06324, 0.2281, 0.08381, 0.2298, 0.2331, 0.6057, 0.1926, 0.6106, 0.2197, 0.5797, 0.1911, 0.2081, 0.1942, 0.1494, 0.2202, 0.197, 0.1566, 0.4124, 0.1801, 0.3605, 0.1946, 0.3766, 0.582, 0.2598, 0.5486, 0.3496, 0.5298, 0.3145, 0.5416, 0.273, 0.5373, 0.1447, 0.5611, 0.2145, 0.9306, 0.3142, 0.9894, 0.277, 0.9582, 0.3399, 0.445, 0.4665, 0.4014, 0.4829, 0.3891, 0.4492, 0.3495, 0.4456, 0.3101, 0.4022, 0.3912, 0.4066, 0.3075, 0.4565, 0.316, 0.5004, 0.2974, 0.529, 0.19, 0.438, 0.1766, 0.4203, 0.1946, 0.3766, 0.7432, 0.4247, 0.7291, 0.3883, 0.7696, 0.3893, 0.1367, 0.3021, 0.1428, 0.3278, 0.1234, 0.3548, 0.1684, 0.1866, 0.1504, 0.1845, 0.1638, 0.1475, 0.6136, 0.3334, 0.6348, 0.3819, 0.5883, 0.3768, 0.05202, 0.4576, 0.01114, 0.4501, 0.04593, 0.3448, 0.8674, 0.1105, 0.8296, 0.09591, 0.836, 0.04097, 0.7613, 0.3052, 0.761, 0.2132, 0.7983, 0.2842, 0.5014, 0.4559, 0.4818, 0.5107, 0.4703, 0.4649, 0.5112, 0.6563, 0.5361, 0.6515, 0.5089, 0.7069, 0.8819, 0.4154, 0.8342, 0.4279, 0.8527, 0.3715, 0.8066, 0.4165, 0.7613, 0.3052, 0.7983, 0.2842, 0.5975, 0.4114, 0.5883, 0.3768, 0.6348, 0.3819, 0.5212, 0.4616, 0.536, 0.5639, 0.5125, 0.5324, 0.8763, 0.2625, 0.9803, 0.2409, 0.9306, 0.3142, 0.8488, 0.3562, 0.8066, 0.4165, 0.7983, 0.2842, 0.5704, 0.4835, 0.536, 0.5639, 0.5389, 0.4476, 0.01865, 0.5446, 0.01114, 0.4501, 0.05202, 0.4576, 0.8062, 0.1593, 0.8206, 0.1662, 0.8094, 0.2095, 0.7983, 0.2842, 0.8285, 0.2764, 0.8488, 0.3562, 0.4439, 0.6724, 0.4225, 0.6552, 0.4423, 0.6517, 0.5281, 0.5872, 0.543, 0.6204, 0.5185, 0.6251, 0.7903, 0.2085, 0.7702, 0.198, 0.7883, 0.1328, 0.1858, 0.06838, 0.1787, 0.09245, 0.1716, 0.04725, 0.5112, 0.6563, 0.5089, 0.7069, 0.4948, 0.6942, 0.5027, 0.6431, 0.4847, 0.6747, 0.4871, 0.6073, 0.1585, 0.2753, 0.1431, 0.2633, 0.1716, 0.2633, 0.1946, 0.3766, 0.1801, 0.3605, 0.2035, 0.3166, 0.4409, 0.6299, 0.4096, 0.6348, 0.4244, 0.5885, 0.3093, 0.5485, 0.3294, 0.6406, 0.2785, 0.6128, 0.07794, 0.3502, 0.06247, 0.2921, 0.08143, 0.3023, 0.08923, 0.3229, 0.1069, 0.309, 0.1043, 0.3414, 0.394, 0.1224, 0.4553, 0.1168, 0.4156, 0.2028, 0.869, 0.2324, 0.9615, 0.1771, 0.9803, 0.2409, 0.1043, 0.3414, 0.09089, 0.4039, 0.08923, 0.3229, 0.1313, 0.425, 0.142, 0.4474, 0.1202, 0.4314, 0.8527, 0.3715, 0.8697, 0.3283, 0.8787, 0.3654, 0.3781, 0.2749, 0.3528, 0.2889, 0.3436, 0.2542, 0.6024, 0.6228, 0.5928, 0.5446, 0.6275, 0.5564, 0.04492, 0.7995, 0.07154, 0.702, 0.1014, 0.7586, 0.4553, 0.1168, 0.394, 0.1224, 0.4261, 0.06886, 0.1504, 0.1845, 0.1378, 0.148, 0.1638, 0.1475, 0.08948, 0.2625, 0.08277, 0.2543, 0.08381, 0.2298, 0.1047, 0.1401, 0.09041, 0.1418, 0.1027, 0.1065, 0.5373, 0.1447, 0.4625, 0.2255, 0.4732, 0.1585, 0.5268, 0.09996, 0.5587, 0.1153, 0.5373, 0.1447, 0.9507, 0.4821, 0.9111, 0.4041, 0.9854, 0.4097, 0.2785, 0.6128, 0.3294, 0.6406, 0.2799, 0.6989, 0.1318, 0.259, 0.1226, 0.2303, 0.1504, 0.246, 0.0868, 0.205, 0.09808, 0.1872, 0.09713, 0.2579, 0.5085, 0.3512, 0.4992, 0.4097, 0.471, 0.3443, 0.5161, 0.2873, 0.4858, 0.2772, 0.5111, 0.2162, 0.05418, 0.6002, 0.09211, 0.5381, 0.08716, 0.6131, 0.1755, 0.5382, 0.1525, 0.4909, 0.166, 0.4685, 0.1504, 0.246, 0.1226, 0.2303, 0.1314, 0.2165, 0.1226, 0.2303, 0.1221, 0.1934, 0.1314, 0.2165, 0.1223, 0.5778, 0.09211, 0.5381, 0.1125, 0.4911, 0.1125, 0.4911, 0.1025, 0.4767, 0.1107, 0.4369, 0.1638, 0.1475, 0.1587, 0.113, 0.1749, 0.1493, 0.1513, 0.1277, 0.1378, 0.148, 0.1264, 0.09309, 0.8221, 0.7246, 0.876, 0.8155, 0.8035, 0.8625, 0.4218, 0.7722, 0.4462, 0.7453, 0.4798, 0.813, 0.1526, 0.2211, 0.1721, 0.2166, 0.1504, 0.246, 0.1585, 0.2753, 0.1716, 0.2633, 0.1828, 0.2836, 0.9521, 0.5717, 0.9228, 0.6395, 0.8924, 0.6169, 0.8924, 0.6169, 0.9102, 0.6707, 0.8336, 0.6019, 0.6275, 0.5564, 0.6013, 0.5148, 0.6173, 0.4933, 0.5704, 0.4835, 0.5693, 0.4403, 0.5963, 0.4769, 0.3932, 0.5704, 0.4244, 0.5885, 0.3891, 0.5971, 0.3601, 0.5062, 0.3891, 0.4492, 0.4014, 0.4829, 0.8122, 0.5918, 0.8283, 0.5887, 0.8133, 0.6244, 0.8322, 0.5548, 0.8081, 0.5445, 0.8204, 0.5222, 0.5027, 0.5828, 0.5185, 0.6251, 0.4871, 0.6073, 0.5015, 0.5051, 0.5212, 0.4616, 0.5125, 0.5324, 0.8902, 0.3122, 0.8744, 0.3138, 0.8763, 0.2625, 0.5538, 0.6521, 0.5902, 0.6261, 0.5245, 0.702, 0.5792, 0.6167, 0.536, 0.5639, 0.583, 0.5358, 0.8665, 0.2662, 0.8658, 0.3116, 0.855, 0.2273, 0.9299, 0.1476, 0.869, 0.2324, 0.8562, 0.1912, 0.2035, 0.3166, 0.2042, 0.2497, 0.2215, 0.2557, 0.1957, 0.2854, 0.1716, 0.2633, 0.1926, 0.2492, 0.6916, 0.6504, 0.6791, 0.6035, 0.732, 0.6351, 0.1014, 0.7586, 0.2122, 0.8251, 0.07469, 0.9244, 0.4625, 0.2255, 0.4156, 0.2028, 0.4553, 0.1168, 0.4019, 0.3159, 0.3528, 0.2889, 0.3781, 0.2749, 0.06324, 0.2281, 0.06329, 0.2704, 0.04643, 0.2202, 0.07247, 0.2523, 0.06329, 0.2704, 0.06324, 0.2281, 0.7329, 0.5785, 0.6932, 0.5394, 0.7289, 0.5412, 0.6859, 0.4803, 0.6736, 0.3766, 0.6971, 0.4325, 0.1587, 0.113, 0.1639, 0.08442, 0.1787, 0.09245, 0.1513, 0.1277, 0.132, 0.08566, 0.1483, 0.09781, 0.05022, 0.2985, 0.01377, 0.3255, 0.0326, 0.2625, 0.07794, 0.3502, 0.04593, 0.3448, 0.05022, 0.2985, 0.9109, 0.08493, 0.9299, 0.1476, 0.8808, 0.06072, 0.1587, 0.113, 0.1384, 0.06264, 0.1639, 0.08442, 0.2568, 0.44, 0.237, 0.4407, 0.2132, 0.3859, 0.2331, 0.6057, 0.2197, 0.5797, 0.2419, 0.5585, 0.3667, 0.617, 0.3495, 0.5766, 0.3891, 0.5971, 0.4185, 0.6724, 0.436, 0.7059, 0.4156, 0.7141, 0.1098, 0.1585, 0.1027, 0.1065, 0.1226, 0.1564, 0.1226, 0.1564, 0.1027, 0.1065, 0.1264, 0.09309, 0.2035, 0.3166, 0.2446, 0.3022, 0.2203, 0.3549, 0.7122, 0.4104, 0.6736, 0.3766, 0.6989, 0.3718, 0.4641, 0.5923, 0.4495, 0.5543, 0.4678, 0.5517, 0.4855, 0.5516, 0.5027, 0.5828, 0.4871, 0.6073, 0.1221, 0.1934, 0.1093, 0.1784, 0.1098, 0.1585, 0.1033, 0.2251, 0.09808, 0.1872, 0.1146, 0.2073, 0.01865, 0.5446, 0.05202, 0.4576, 0.05646, 0.5189, 0.1025, 0.4767, 0.09864, 0.4428, 0.1057, 0.4192, 0.3998, 0.5309, 0.3601, 0.5062, 0.4014, 0.4829, 0.4376, 0.5127, 0.4678, 0.5517, 0.4495, 0.5543, 0.1264, 0.09309, 0.104, 0.08196, 0.1219, 0.06716, 0.1384, 0.06264, 0.1483, 0.09781, 0.132, 0.08566, 0.1069, 0.309, 0.1234, 0.3548, 0.1043, 0.3414, 0.1107, 0.4369, 0.1025, 0.4767, 0.1057, 0.4192, 0.582, 0.2598, 0.5298, 0.3145, 0.5572, 0.2714, 0.615, 0.2018, 0.6029, 0.2416, 0.5917, 0.1986, 0.6519, 0.6036, 0.6491, 0.6281, 0.6024, 0.6228, 0.05646, 0.5189, 0.05661, 0.5563, 0.01865, 0.5446, 0.9582, 0.3399, 0.9894, 0.277, 0.9832, 0.3265, 0.9854, 0.4097, 0.9111, 0.4041, 0.976, 0.3657, 0.05854, 0.2005, 0.07742, 0.1859, 0.08381, 0.2298, 0.09808, 0.1872, 0.0868, 0.205, 0.08711, 0.178, 0.5014, 0.4559, 0.5212, 0.4616, 0.5015, 0.5051, 0.5417, 0.423, 0.5704, 0.4835, 0.5389, 0.4476, 0.09618, 0.154, 0.09041, 0.1418, 0.1047, 0.1401, 0.09808, 0.1872, 0.1098, 0.1585, 0.1093, 0.1784, 0.8985, 0.583, 0.8931, 0.5079, 0.9521, 0.5717, 0.8322, 0.5548, 0.8627, 0.5409, 0.8635, 0.6008, 0.4455, 0.6072, 0.4409, 0.6299, 0.4244, 0.5885, 0.4678, 0.5517, 0.4819, 0.6267, 0.4641, 0.5923, 0.7019, 0.7333, 0.7307, 0.6976, 0.7286, 0.7588, 0.751, 0.7906, 0.762, 0.7159, 0.7832, 0.8611, 0.4735, 0.6382, 0.4535, 0.6765, 0.4608, 0.6419, 0.4641, 0.5923, 0.4735, 0.6382, 0.4608, 0.6419, 0.7787, 0.599, 0.7762, 0.689, 0.7532, 0.6966, 0.7532, 0.6966, 0.762, 0.7159, 0.7286, 0.7588, 0.4648, 0.3121, 0.42, 0.3367, 0.4236, 0.2806, 0.4236, 0.2806, 0.4019, 0.3159, 0.3781, 0.2749, 0.1125, 0.4911, 0.1391, 0.5109, 0.1223, 0.5778, 0.1485, 0.6152, 0.1223, 0.6725, 0.1112, 0.6176, 0.1784, 0.229, 0.1609, 0.2522, 0.1721, 0.2166, 0.179, 0.2049, 0.1802, 0.1687, 0.1911, 0.2081, 0.1202, 0.4314, 0.142, 0.4474, 0.1287, 0.4608, 0.1542, 0.5326, 0.1277, 0.485, 0.1525, 0.4909, 0.4294, 0.5235, 0.4132, 0.5195, 0.4014, 0.4829, 0.4381, 0.548, 0.453, 0.5887, 0.4326, 0.5757, 0.1223, 0.5778, 0.1542, 0.5326, 0.1628, 0.5824, 0.1755, 0.5382, 0.1542, 0.5326, 0.1525, 0.4909, 0.1056, 0.2648, 0.09808, 0.1872, 0.1033, 0.2251, 0.1234, 0.3548, 0.1069, 0.309, 0.1367, 0.3021, 0.4706, 0.7296, 0.4841, 0.7079, 0.4905, 0.7777, 0.436, 0.7059, 0.4185, 0.6724, 0.4439, 0.6724, 0.122, 0.286, 0.1079, 0.2908, 0.1182, 0.2762, 0.1226, 0.2303, 0.1318, 0.259, 0.1152, 0.2404, 0.5902, 0.6261, 0.6135, 0.6738, 0.5638, 0.701, 0.4473, 0.3625, 0.42, 0.3367, 0.471, 0.3443, 0.4992, 0.4097, 0.4603, 0.3884, 0.471, 0.3443, 0.551, 0.6089, 0.5792, 0.6167, 0.5538, 0.6521, 0.543, 0.6204, 0.5361, 0.6515, 0.5112, 0.6563, 0.1942, 0.1494, 0.2364, 0.1658, 0.2422, 0.2062, 0.1972, 0.1245, 0.2261, 0.09005, 0.2164, 0.1408, 0.4706, 0.7296, 0.4905, 0.7777, 0.4798, 0.813, 0.5422, 0.3707, 0.5382, 0.4124, 0.5392, 0.3517, 0.5693, 0.4403, 0.5704, 0.4835, 0.5417, 0.423, 0.8296, 0.09591, 0.8462, 0.1519, 0.8308, 0.1384, 0.1857, 0.1165, 0.1858, 0.06838, 0.2072, 0.07687, 0.8305, 0.2057, 0.8356, 0.2321, 0.8094, 0.2095, 0.8587, 0.1551, 0.8462, 0.1519, 0.8296, 0.09591, 0.9894, 0.3512, 0.9854, 0.4097, 0.976, 0.3657, 0.3288, 0.4486, 0.3075, 0.4565, 0.3101, 0.4022, 0.8773, 0.1458, 0.9299, 0.1476, 0.8562, 0.1912, 0.8773, 0.1458, 0.8562, 0.1912, 0.8465, 0.1896, 0.3575, 0.3587, 0.3151, 0.3601, 0.3492, 0.328, 0.3101, 0.4022, 0.2898, 0.428, 0.297, 0.3645, 0.1226, 0.1564, 0.1221, 0.1934, 0.1098, 0.1585, 0.1331, 0.191, 0.1378, 0.148, 0.1504, 0.1845, 0.9063, 0.4356, 0.9521, 0.5717, 0.8931, 0.5079, 0.8856, 0.4493, 0.8583, 0.4916, 0.8458, 0.4454, 0.1639, 0.08442, 0.1384, 0.06264, 0.1497, 0.04126, 0.1716, 0.04725, 0.1787, 0.09245, 0.1639, 0.08442, 0.3922, 0.6677, 0.3352, 0.7246, 0.3294, 0.6406, 0.3667, 0.617, 0.3891, 0.5971, 0.3922, 0.6677, 0.1749, 0.1493, 0.1667, 0.1152, 0.1857, 0.1165, 0.2164, 0.1408, 0.1942, 0.1494, 0.1972, 0.1245, 0.5373, 0.1447, 0.4732, 0.1585, 0.5076, 0.09652, 0.4553, 0.1168, 0.4261, 0.06886, 0.5076, 0.09652, 0.7753, 0.4814, 0.7637, 0.432, 0.8001, 0.4634, 0.6859, 0.4803, 0.7195, 0.4439, 0.7187, 0.5021, 0.8856, 0.4493, 0.8458, 0.4454, 0.8819, 0.4154, 0.9111, 0.4041, 0.8967, 0.3494, 0.976, 0.3657, 0.6808, 0.6824, 0.7307, 0.6976, 0.7019, 0.7333, 0.2264, 0.639, 0.205, 0.659, 0.1926, 0.6106, 0.1476, 0.3783, 0.1234, 0.3548, 0.1444, 0.3579, 0.1476, 0.3783, 0.1702, 0.3648, 0.1566, 0.4124, 0.7696, 0.3893, 0.7613, 0.3052, 0.8066, 0.4165, 0.8458, 0.4454, 0.8342, 0.4279, 0.8819, 0.4154, 0.1757, 0.3093, 0.1592, 0.3008, 0.1828, 0.2836, 0.1476, 0.3783, 0.1521, 0.3382, 0.1616, 0.3512, 0.8001, 0.4634, 0.7637, 0.432, 0.7774, 0.4166, 0.8204, 0.5222, 0.8371, 0.5244, 0.8322, 0.5548, 0.1616, 0.3512, 0.1521, 0.3382, 0.1757, 0.3093, 0.2035, 0.3166, 0.1801, 0.3605, 0.1757, 0.3093, 0.8001, 0.4634, 0.7774, 0.4166, 0.8106, 0.441, 0.8106, 0.441, 0.7774, 0.4166, 0.8066, 0.4165, 0.1757, 0.3093, 0.1702, 0.3648, 0.1616, 0.3512, 0.1476, 0.3783, 0.1616, 0.3512, 0.1702, 0.3648, 0.7954, 0.5331, 0.8079, 0.5065, 0.8081, 0.5445, 0.8122, 0.5918, 0.7871, 0.6187, 0.7925, 0.5802, 0.7774, 0.4166, 0.7696, 0.3893, 0.8066, 0.4165, 0.7637, 0.432, 0.7696, 0.3893, 0.7774, 0.4166, 0.3725, 0.5352, 0.3601, 0.5062, 0.3998, 0.5309, 0.3687, 0.5586, 0.3879, 0.553, 0.3891, 0.5971, 0.7784, 0.5239, 0.7821, 0.5029, 0.7954, 0.5331, 0.7679, 0.5006, 0.755, 0.4688, 0.7753, 0.4814, 0.3725, 0.5352, 0.3428, 0.5212, 0.3601, 0.5062, 0.3093, 0.5485, 0.2974, 0.529, 0.316, 0.5004, 0.6173, 0.4933, 0.6519, 0.5063, 0.6275, 0.5564, 0.6519, 0.5063, 0.6173, 0.4933, 0.6447, 0.4186, 0.7679, 0.5006, 0.7409, 0.4755, 0.755, 0.4688, 0.7432, 0.4247, 0.7122, 0.4104, 0.7291, 0.3883, 0.3495, 0.4456, 0.3891, 0.4492, 0.3601, 0.5062, 0.3601, 0.5062, 0.3387, 0.4961, 0.3495, 0.4456, 0.4847, 0.6747, 0.4683, 0.6836, 0.4735, 0.6382, 0.4706, 0.7296, 0.4683, 0.6836, 0.4841, 0.7079, 0.3288, 0.4486, 0.3387, 0.4961, 0.3287, 0.4855, 0.3288, 0.4486, 0.3287, 0.4855, 0.3075, 0.4565, 0.07154, 0.702, 0.01114, 0.7788, 0.0139, 0.6598, 0.08716, 0.6131, 0.07154, 0.702, 0.05418, 0.6002, 0.3998, 0.5309, 0.4154, 0.5502, 0.3879, 0.553, 0.4294, 0.5235, 0.4216, 0.5727, 0.4132, 0.5195, 0.5963, 0.4769, 0.5878, 0.5143, 0.5704, 0.4835, 0.583, 0.5358, 0.536, 0.5639, 0.5704, 0.4835, 0.08143, 0.3023, 0.06247, 0.2921, 0.0801, 0.2609, 0.0801, 0.2609, 0.08948, 0.2625, 0.08143, 0.3023, 0.1504, 0.1845, 0.1314, 0.2165, 0.1331, 0.191, 0.1721, 0.2166, 0.1526, 0.2211, 0.1504, 0.1845, 0.1056, 0.2648, 0.09713, 0.2579, 0.09808, 0.1872, 0.1079, 0.2908, 0.08143, 0.3023, 0.094, 0.2793, 0.8488, 0.3562, 0.8285, 0.2764, 0.8615, 0.3251, 0.1367, 0.3021, 0.1592, 0.3008, 0.1428, 0.3278, 0.1521, 0.3382, 0.1592, 0.3008, 0.1757, 0.3093, 0.8285, 0.2764, 0.855, 0.2273, 0.8658, 0.3116, 0.8465, 0.1896, 0.8562, 0.1912, 0.8356, 0.2321, 0.582, 0.2598, 0.6136, 0.3334, 0.5486, 0.3496, 0.06329, 0.2704, 0.04266, 0.2509, 0.04643, 0.2202, 0.3428, 0.5212, 0.3725, 0.5352, 0.3687, 0.5586, 0.3215, 0.5468, 0.3495, 0.5766, 0.3404, 0.6145, 0.7762, 0.689, 0.7787, 0.599, 0.7808, 0.6632, 0.7832, 0.8611, 0.762, 0.7159, 0.8006, 0.7219, 0.1513, 0.1277, 0.1587, 0.113, 0.1638, 0.1475, 0.1638, 0.1475, 0.1378, 0.148, 0.1513, 0.1277, 0.1138, 0.3752, 0.1202, 0.4314, 0.1057, 0.4192, 0.1263, 0.3987, 0.1202, 0.4314, 0.1138, 0.3752, 0.7994, 0.1303, 0.817, 0.1343, 0.8206, 0.1662, 0.8296, 0.09591, 0.8308, 0.1384, 0.799, 0.09294, 0.799, 0.09294, 0.817, 0.1343, 0.7994, 0.1303, 0.1972, 0.1245, 0.2072, 0.07687, 0.2261, 0.09005, 0.5422, 0.3707, 0.5392, 0.3517, 0.5486, 0.3496, 0.5883, 0.3768, 0.5975, 0.4114, 0.5693, 0.4403, 0.2225, 0.77, 0.1884, 0.7066, 0.226, 0.7103, 0.1884, 0.7066, 0.1799, 0.6298, 0.205, 0.659, 0.05022, 0.2985, 0.0326, 0.2625, 0.06247, 0.2921, 0.07794, 0.3502, 0.05022, 0.2985, 0.06247, 0.2921, 0.5185, 0.6251, 0.543, 0.6204, 0.5112, 0.6563, 0.5185, 0.6251, 0.5027, 0.6431, 0.4871, 0.6073, 0.1989, 0.4094, 0.2132, 0.3859, 0.237, 0.4407, 0.2419, 0.5585, 0.2281, 0.5338, 0.2474, 0.4881, 0.472, 0.2908, 0.4386, 0.2767, 0.4625, 0.2255, 0.4625, 0.2255, 0.4386, 0.2767, 0.4156, 0.2028, 0.2281, 0.5338, 0.2097, 0.5657, 0.1848, 0.4901, 0.2204, 0.4743, 0.2474, 0.4881, 0.2281, 0.5338, 0.122, 0.286, 0.1242, 0.2708, 0.1318, 0.259, 0.1431, 0.2633, 0.1585, 0.2753, 0.1367, 0.3021, 0.4334, 0.4064, 0.3912, 0.4066, 0.42, 0.3367, 0.4019, 0.3159, 0.3575, 0.3587, 0.3528, 0.2889, 0.2204, 0.4743, 0.2281, 0.5338, 0.1848, 0.4901, 0.2204, 0.4743, 0.1989, 0.4094, 0.237, 0.4407, 0.1639, 0.08442, 0.1497, 0.04126, 0.1716, 0.04725, 0.836, 0.04097, 0.8808, 0.06072, 0.8674, 0.1105, 0.2204, 0.4743, 0.1848, 0.4901, 0.19, 0.438, 0.1766, 0.4203, 0.19, 0.438, 0.1772, 0.4418, 0.4603, 0.3884, 0.4886, 0.4291, 0.451, 0.4322, 0.4473, 0.3625, 0.4334, 0.4064, 0.42, 0.3367, 0.4409, 0.6299, 0.4225, 0.6552, 0.4096, 0.6348, 0.4225, 0.6552, 0.4049, 0.6727, 0.4096, 0.6348, 0.166, 0.4685, 0.1582, 0.4425, 0.1772, 0.4418, 0.1755, 0.5382, 0.166, 0.4685, 0.1848, 0.4901, 0.4855, 0.5516, 0.4871, 0.6073, 0.4678, 0.5517, 0.4818, 0.5107, 0.4678, 0.5517, 0.4376, 0.5127, 0.1848, 0.4901, 0.1772, 0.4418, 0.19, 0.438, 0.1848, 0.4901, 0.166, 0.4685, 0.1772, 0.4418, 0.07659, 0.4693, 0.1025, 0.4767, 0.08309, 0.5108, 0.1025, 0.4767, 0.1125, 0.4911, 0.08309, 0.5108, 0.4608, 0.6419, 0.4455, 0.6072, 0.4641, 0.5923, 0.4641, 0.5923, 0.453, 0.5887, 0.4495, 0.5543, 0.8122, 0.5918, 0.7981, 0.6517, 0.7808, 0.6632, 0.7762, 0.689, 0.7808, 0.6632, 0.7918, 0.6888, 0.1079, 0.2908, 0.094, 0.2793, 0.1056, 0.2648, 0.1079, 0.2908, 0.1056, 0.2648, 0.1182, 0.2762, 0.5883, 0.3768, 0.5693, 0.4403, 0.552, 0.3905, 0.5883, 0.3768, 0.5486, 0.3496, 0.6136, 0.3334, 0.7808, 0.6632, 0.7981, 0.6517, 0.7918, 0.6888, 0.8133, 0.6244, 0.876, 0.8155, 0.8221, 0.7246, 0.5417, 0.423, 0.5465, 0.3962, 0.5693, 0.4403, 0.5465, 0.3962, 0.552, 0.3905, 0.5693, 0.4403, 0.6015, 0.1673, 0.5917, 0.1986, 0.5824, 0.1424, 0.09618, 0.154, 0.08711, 0.178, 0.09041, 0.1418, 0.2035, 0.3166, 0.1957, 0.2854, 0.2042, 0.2497, 0.2035, 0.3166, 0.1757, 0.3093, 0.1957, 0.2854, 0.5392, 0.3517, 0.5325, 0.4055, 0.5178, 0.3871, 0.5325, 0.4055, 0.5238, 0.4178, 0.5178, 0.3871, 0.08711, 0.178, 0.09618, 0.154, 0.09808, 0.1872, 0.09808, 0.1872, 0.09618, 0.154, 0.1098, 0.1585, 0.1566, 0.4124, 0.1313, 0.425, 0.1476, 0.3783, 0.1476, 0.3783, 0.1263, 0.3987, 0.1234, 0.3548, 0.5392, 0.3517, 0.5178, 0.3871, 0.5085, 0.3512, 0.5085, 0.3512, 0.4802, 0.3218, 0.5183, 0.3217, 0.1242, 0.2708, 0.1056, 0.2648, 0.1152, 0.2404, 0.1242, 0.2708, 0.1152, 0.2404, 0.1318, 0.259, 0.445, 0.4665, 0.4376, 0.5127, 0.4014, 0.4829, 0.4014, 0.4829, 0.4376, 0.5127, 0.4294, 0.5235, 0.5298, 0.3145, 0.5228, 0.3036, 0.5572, 0.2714, 0.5183, 0.3217, 0.5392, 0.3517, 0.5085, 0.3512, 0.3404, 0.6145, 0.3495, 0.5766, 0.3667, 0.617, 0.3667, 0.617, 0.3922, 0.6677, 0.3404, 0.6145, 0.166, 0.4685, 0.143, 0.4634, 0.1582, 0.4425, 0.1566, 0.4124, 0.142, 0.4474, 0.1313, 0.425, 0.5228, 0.3036, 0.5416, 0.273, 0.5572, 0.2714, 0.5228, 0.3036, 0.4858, 0.2772, 0.5161, 0.2873, 0.3093, 0.5485, 0.2785, 0.6128, 0.2883, 0.5554, 0.9507, 0.4821, 0.9521, 0.5717, 0.9063, 0.4356, 0.551, 0.6089, 0.536, 0.5639, 0.5792, 0.6167, 0.551, 0.6089, 0.5281, 0.5872, 0.536, 0.5639, 0.04643, 0.2202, 0.05854, 0.2005, 0.06324, 0.2281, 0.06324, 0.2281, 0.05854, 0.2005, 0.08381, 0.2298, 0.5183, 0.3217, 0.4802, 0.3218, 0.472, 0.2908, 0.472, 0.2908, 0.4648, 0.3121, 0.4386, 0.2767, 0.4905, 0.7777, 0.5056, 0.8012, 0.4798, 0.813, 0.07469, 0.9244, 0.2122, 0.8251, 0.1627, 0.8874, 0.08381, 0.2298, 0.07742, 0.1859, 0.0868, 0.205, 0.08381, 0.2298, 0.0868, 0.205, 0.09713, 0.2579, 0.5298, 0.3145, 0.5183, 0.3217, 0.5228, 0.3036, 0.5228, 0.3036, 0.5183, 0.3217, 0.472, 0.2908, 0.094, 0.2793, 0.08143, 0.3023, 0.08948, 0.2625, 0.08948, 0.2625, 0.08381, 0.2298, 0.09713, 0.2579, 0.6173, 0.4933, 0.5975, 0.4114, 0.6348, 0.3819, 0.6173, 0.4933, 0.6013, 0.5148, 0.5963, 0.4769, 0.3287, 0.4855, 0.3387, 0.4961, 0.3233, 0.5323, 0.3428, 0.5212, 0.3687, 0.5586, 0.3215, 0.5468, 0.1485, 0.6152, 0.1799, 0.6298, 0.1579, 0.6911, 0.1628, 0.5824, 0.1542, 0.5326, 0.1755, 0.5382, 0.2446, 0.3022, 0.2035, 0.3166, 0.2215, 0.2557, 0.7293, 0.3593, 0.7568, 0.3503, 0.7696, 0.3893, 0.1774, 0.5895, 0.1628, 0.5824, 0.1755, 0.5382, 0.1774, 0.5895, 0.1755, 0.5382, 0.1848, 0.4901, 0.9401, 0.1307, 0.9299, 0.1476, 0.9109, 0.08493, 0.9299, 0.1476, 0.9615, 0.1771, 0.869, 0.2324, 0.2568, 0.44, 0.2132, 0.3859, 0.2372, 0.3537, 0.2029, 0.3544, 0.2035, 0.3166, 0.2203, 0.3549, 0.2225, 0.77, 0.2122, 0.8251, 0.1884, 0.7066, 0.762, 0.7159, 0.751, 0.7906, 0.7286, 0.7588, 0.1749, 0.1493, 0.1857, 0.1165, 0.1942, 0.1494, 0.1942, 0.1494, 0.1911, 0.2081, 0.1802, 0.1687, 0.05202, 0.4576, 0.04593, 0.3448, 0.06419, 0.3956, 0.1057, 0.4192, 0.09864, 0.4428, 0.09089, 0.4039, 0.4156, 0.7141, 0.4049, 0.6727, 0.4185, 0.6724, 0.4156, 0.7141, 0.3824, 0.7412, 0.3922, 0.6677, 0.7954, 0.5331, 0.789, 0.5474, 0.7784, 0.5239, 0.7954, 0.5331, 0.8081, 0.5445, 0.789, 0.5474, 0.08826, 0.4604, 0.07659, 0.4693, 0.06419, 0.3956, 0.08826, 0.4604, 0.1025, 0.4767, 0.07659, 0.4693, 0.3218, 0.7456, 0.3352, 0.7246, 0.3811, 0.7735, 0.4218, 0.7722, 0.3824, 0.7412, 0.4156, 0.7141, 0.7307, 0.6976, 0.6916, 0.6504, 0.732, 0.6351, 0.7532, 0.6966, 0.7329, 0.5785, 0.7567, 0.5858, 0.06419, 0.3956, 0.04593, 0.3448, 0.07794, 0.3502, 0.08826, 0.4604, 0.06419, 0.3956, 0.09089, 0.4039, 0.2799, 0.6989, 0.3352, 0.7246, 0.2917, 0.7245, 0.8924, 0.6169, 0.9228, 0.6395, 0.9102, 0.6707, 0.7617, 0.5154, 0.7409, 0.4755, 0.7679, 0.5006, 0.7795, 0.5638, 0.7693, 0.5469, 0.7784, 0.5239, 0.1033, 0.2251, 0.1226, 0.2303, 0.1152, 0.2404, 0.1056, 0.2648, 0.1033, 0.2251, 0.1152, 0.2404, 0.1125, 0.4911, 0.1277, 0.485, 0.1391, 0.5109, 0.1287, 0.4608, 0.1125, 0.4911, 0.1107, 0.4369, 0.7679, 0.5006, 0.7693, 0.5469, 0.7617, 0.5154, 0.7475, 0.5033, 0.7187, 0.5021, 0.7409, 0.4755, 0.1828, 0.2836, 0.1592, 0.3008, 0.1585, 0.2753, 0.1592, 0.3008, 0.1367, 0.3021, 0.1585, 0.2753, 0.3075, 0.4565, 0.2974, 0.529, 0.2898, 0.428, 0.3101, 0.4022, 0.3075, 0.4565, 0.2898, 0.428, 0.7501, 0.5604, 0.7329, 0.5785, 0.7289, 0.5412, 0.7475, 0.5033, 0.7577, 0.5391, 0.7289, 0.5412, 0.4096, 0.6348, 0.3891, 0.5971, 0.4244, 0.5885, 0.3922, 0.6677, 0.3891, 0.5971, 0.4096, 0.6348, 0.06329, 0.2704, 0.07247, 0.2523, 0.0801, 0.2609, 0.08277, 0.2543, 0.07247, 0.2523, 0.08381, 0.2298, 0.07659, 0.4693, 0.08309, 0.5108, 0.05646, 0.5189, 0.05661, 0.5563, 0.05646, 0.5189, 0.08309, 0.5108, 0.4012, 0.3544, 0.3912, 0.4066, 0.3575, 0.3587, 0.3912, 0.4066, 0.3151, 0.3601, 0.3575, 0.3587, 0.6029, 0.2416, 0.577, 0.238, 0.5917, 0.1986, 0.5695, 0.1969, 0.554, 0.1536, 0.5793, 0.1868, 0.1043, 0.3414, 0.1041, 0.3858, 0.09089, 0.4039, 0.1138, 0.3752, 0.1041, 0.3858, 0.1043, 0.3414, 0.1033, 0.2251, 0.1146, 0.2073, 0.1226, 0.2303, 0.1226, 0.2303, 0.1146, 0.2073, 0.1221, 0.1934, 0.07154, 0.702, 0.1223, 0.6725, 0.1014, 0.7586, 0.1014, 0.7586, 0.1884, 0.7066, 0.2122, 0.8251, 0.04593, 0.3448, 0.01377, 0.3255, 0.05022, 0.2985, 0.6447, 0.4186, 0.6173, 0.4933, 0.6348, 0.3819, 0.755, 0.4688, 0.7195, 0.4439, 0.7432, 0.4247, 0.7753, 0.4814, 0.755, 0.4688, 0.7637, 0.432, 0.5361, 0.6515, 0.5538, 0.6521, 0.5245, 0.702, 0.5361, 0.6515, 0.543, 0.6204, 0.5538, 0.6521, 0.6214, 0.2416, 0.6151, 0.2947, 0.6091, 0.2659, 0.615, 0.2018, 0.6214, 0.2416, 0.6029, 0.2416, 0.4819, 0.6267, 0.4847, 0.6747, 0.4735, 0.6382, 0.4641, 0.5923, 0.4819, 0.6267, 0.4735, 0.6382, 0.876, 0.8155, 0.8298, 0.9692, 0.8035, 0.8625, 0.08461, 0.9713, 0.07469, 0.9244, 0.1627, 0.8874, 0.6349, 0.2997, 0.6348, 0.3819, 0.6136, 0.3334, 0.6369, 0.2752, 0.6151, 0.2947, 0.6214, 0.2416, 0.7195, 0.4439, 0.7122, 0.4104, 0.7432, 0.4247, 0.7195, 0.4439, 0.6859, 0.4803, 0.6971, 0.4325, 0.4376, 0.5127, 0.4495, 0.5543, 0.4294, 0.5235, 0.4381, 0.548, 0.4216, 0.5727, 0.4294, 0.5235, 0.8081, 0.7133, 0.8221, 0.7246, 0.8035, 0.8625, 0.8081, 0.7133, 0.7981, 0.6517, 0.8221, 0.7246, 0.8158, 0.4719, 0.8318, 0.5034, 0.8164, 0.4911, 0.8371, 0.5244, 0.8458, 0.4454, 0.8583, 0.4916, 0.7577, 0.5391, 0.7501, 0.5604, 0.7289, 0.5412, 0.7329, 0.5785, 0.7501, 0.5604, 0.7567, 0.5858, 0.7981, 0.6517, 0.8081, 0.7133, 0.7918, 0.6888, 0.8081, 0.7133, 0.7832, 0.8611, 0.8006, 0.7219, 0.8361, 0.4571, 0.822, 0.4516, 0.8342, 0.4279, 0.8318, 0.5034, 0.8158, 0.4719, 0.8361, 0.4571, 0.3209, 0.2909, 0.3492, 0.328, 0.3176, 0.3147, 0.3492, 0.328, 0.3151, 0.3601, 0.3176, 0.3147, 0.7693, 0.5469, 0.7567, 0.5858, 0.7501, 0.5604, 0.7693, 0.5469, 0.7795, 0.5638, 0.7567, 0.5858, 0.8587, 0.1551, 0.8465, 0.1896, 0.8462, 0.1519, 0.8462, 0.1519, 0.8465, 0.1896, 0.8308, 0.1384, 0.5696, 0.2457, 0.5416, 0.273, 0.5611, 0.2145, 0.554, 0.1536, 0.5695, 0.1969, 0.5611, 0.2145, 0.8787, 0.3654, 0.8819, 0.4154, 0.8527, 0.3715, 0.9111, 0.4041, 0.8819, 0.4154, 0.8967, 0.3494, 0.5015, 0.5051, 0.4818, 0.5107, 0.5014, 0.4559, 0.5033, 0.564, 0.4855, 0.5516, 0.4989, 0.534, 0.577, 0.238, 0.5695, 0.1969, 0.5793, 0.1868, 0.5695, 0.1969, 0.5696, 0.2457, 0.5611, 0.2145, 0.132, 0.08566, 0.1219, 0.06716, 0.1384, 0.06264, 0.1384, 0.06264, 0.1319, 0.02871, 0.1497, 0.04126, 0.2883, 0.5554, 0.2898, 0.428, 0.2974, 0.529, 0.3093, 0.5485, 0.2883, 0.5554, 0.2974, 0.529, 0.577, 0.238, 0.5696, 0.2457, 0.5695, 0.1969, 0.5696, 0.2457, 0.577, 0.238, 0.6029, 0.2416, 0.1483, 0.09781, 0.1587, 0.113, 0.1513, 0.1277, 0.1483, 0.09781, 0.1384, 0.06264, 0.1587, 0.113, 0.7289, 0.5412, 0.6932, 0.5394, 0.7187, 0.5021, 0.7475, 0.5033, 0.7289, 0.5412, 0.7187, 0.5021, 0.3998, 0.5309, 0.3879, 0.553, 0.3725, 0.5352, 0.3879, 0.553, 0.3687, 0.5586, 0.3725, 0.5352, 0.2377, 0.1492, 0.2164, 0.1408, 0.2261, 0.09005, 0.1942, 0.1494, 0.2164, 0.1408, 0.2364, 0.1658, 0.6932, 0.5394, 0.6859, 0.4803, 0.7187, 0.5021, 0.6859, 0.4803, 0.6932, 0.5394, 0.6763, 0.5314, 0.552, 0.3905, 0.5422, 0.3707, 0.5486, 0.3496, 0.5883, 0.3768, 0.552, 0.3905, 0.5486, 0.3496, 0.7983, 0.2842, 0.761, 0.2132, 0.786, 0.219, 0.7983, 0.2842, 0.8111, 0.2445, 0.8285, 0.2764, 0.5178, 0.3871, 0.4992, 0.4097, 0.5085, 0.3512, 0.5238, 0.4178, 0.4992, 0.4097, 0.5178, 0.3871, 0.1526, 0.2211, 0.1314, 0.2165, 0.1504, 0.1845, 0.1526, 0.2211, 0.1504, 0.246, 0.1314, 0.2165, 0.8062, 0.1593, 0.8094, 0.2095, 0.7903, 0.2085, 0.7983, 0.2842, 0.786, 0.219, 0.8111, 0.2445, 0.1946, 0.3766, 0.1766, 0.4203, 0.1566, 0.4124, 0.142, 0.4474, 0.1566, 0.4124, 0.1582, 0.4425, 0.8081, 0.5445, 0.8283, 0.5887, 0.8122, 0.5918, 0.8081, 0.5445, 0.8122, 0.5918, 0.7925, 0.5802, 0.6029, 0.2416, 0.582, 0.2598, 0.5696, 0.2457, 0.6151, 0.2947, 0.582, 0.2598, 0.6091, 0.2659, 0.472, 0.2908, 0.4858, 0.2772, 0.5228, 0.3036, 0.4858, 0.2772, 0.472, 0.2908, 0.4625, 0.2255, 0.1378, 0.148, 0.1226, 0.1564, 0.1264, 0.09309, 0.1331, 0.191, 0.1226, 0.1564, 0.1378, 0.148, 0.1202, 0.4314, 0.1287, 0.4608, 0.1107, 0.4369, 0.1202, 0.4314, 0.1107, 0.4369, 0.1057, 0.4192, 0.5538, 0.6521, 0.5792, 0.6167, 0.5902, 0.6261, 0.5792, 0.6167, 0.583, 0.5358, 0.5902, 0.6261, 0.8064, 0.4845, 0.8001, 0.4634, 0.8158, 0.4719, 0.7753, 0.4814, 0.8001, 0.4634, 0.8064, 0.4845, 0.2197, 0.5797, 0.1926, 0.6106, 0.2097, 0.5657, 0.2097, 0.5657, 0.1774, 0.5895, 0.1848, 0.4901, 0.5538, 0.6521, 0.543, 0.6204, 0.551, 0.6089, 0.5281, 0.5872, 0.551, 0.6089, 0.543, 0.6204, 0.1182, 0.2762, 0.1056, 0.2648, 0.1242, 0.2708, 0.122, 0.286, 0.1182, 0.2762, 0.1242, 0.2708, 0.1485, 0.6152, 0.1774, 0.5895, 0.1799, 0.6298, 0.1774, 0.5895, 0.2097, 0.5657, 0.1926, 0.6106, 0.8161, 0.05954, 0.836, 0.04097, 0.8296, 0.09591, 0.8161, 0.05954, 0.8296, 0.09591, 0.799, 0.09294, 0.4625, 0.2255, 0.4553, 0.1168, 0.4732, 0.1585, 0.5076, 0.09652, 0.4732, 0.1585, 0.4553, 0.1168, 0.9306, 0.3142, 0.9582, 0.3399, 0.8887, 0.3209, 0.9306, 0.3142, 0.8902, 0.3122, 0.8763, 0.2625, 0.07794, 0.3502, 0.08143, 0.3023, 0.08923, 0.3229, 0.08143, 0.3023, 0.1069, 0.309, 0.08923, 0.3229, 0.5228, 0.3036, 0.5161, 0.2873, 0.5416, 0.273, 0.5161, 0.2873, 0.5111, 0.2162, 0.5416, 0.273, 0.8861, 0.03589, 0.9109, 0.08493, 0.8808, 0.06072, 0.5076, 0.09652, 0.4261, 0.06886, 0.4632, 0.02871, 0.5878, 0.5143, 0.583, 0.5358, 0.5704, 0.4835, 0.5928, 0.5446, 0.5902, 0.6261, 0.583, 0.5358, 0.6091, 0.2659, 0.582, 0.2598, 0.6029, 0.2416, 0.6214, 0.2416, 0.6091, 0.2659, 0.6029, 0.2416, 0.789, 0.5474, 0.7795, 0.5638, 0.7784, 0.5239, 0.7567, 0.5858, 0.7795, 0.5638, 0.7787, 0.599, 0.4703, 0.4649, 0.4376, 0.5127, 0.445, 0.4665, 0.451, 0.4322, 0.4334, 0.4064, 0.4603, 0.3884, 0.8204, 0.4266, 0.8527, 0.3715, 0.8342, 0.4279, 0.8204, 0.4266, 0.8342, 0.4279, 0.822, 0.4516, 0.1716, 0.2633, 0.1609, 0.2522, 0.1781, 0.2448, 0.1609, 0.2522, 0.1716, 0.2633, 0.1431, 0.2633, 0.4802, 0.3218, 0.5085, 0.3512, 0.471, 0.3443, 0.4802, 0.3218, 0.471, 0.3443, 0.472, 0.2908, 0.9063, 0.4356, 0.8931, 0.5079, 0.8856, 0.4493, 0.9063, 0.4356, 0.8856, 0.4493, 0.8819, 0.4154, 0.2281, 0.5338, 0.2419, 0.5585, 0.2197, 0.5797, 0.2097, 0.5657, 0.2281, 0.5338, 0.2197, 0.5797, 0.471, 0.3443, 0.4648, 0.3121, 0.472, 0.2908, 0.471, 0.3443, 0.42, 0.3367, 0.4648, 0.3121, 0.7532, 0.6966, 0.7307, 0.6976, 0.732, 0.6351, 0.7532, 0.6966, 0.7286, 0.7588, 0.7307, 0.6976, 0.1367, 0.3021, 0.1302, 0.2876, 0.1431, 0.2633, 0.1367, 0.3021, 0.1069, 0.309, 0.1302, 0.2876, 0.4462, 0.7453, 0.4595, 0.7302, 0.4798, 0.813, 0.436, 0.7059, 0.4462, 0.7453, 0.4156, 0.7141, 0.7795, 0.5638, 0.7876, 0.5725, 0.7787, 0.599, 0.7871, 0.6187, 0.7787, 0.599, 0.7876, 0.5725, 0.05418, 0.6002, 0.07154, 0.702, 0.0139, 0.6598, 0.6024, 0.6228, 0.6491, 0.6281, 0.6176, 0.6498, 0.5587, 0.1153, 0.5824, 0.1424, 0.554, 0.1536, 0.08711, 0.178, 0.07736, 0.1662, 0.09041, 0.1418, 0.7821, 0.5029, 0.7753, 0.4814, 0.8064, 0.4845, 0.7753, 0.4814, 0.7821, 0.5029, 0.7679, 0.5006, 0.09089, 0.4039, 0.06419, 0.3956, 0.07794, 0.3502, 0.08923, 0.3229, 0.09089, 0.4039, 0.07794, 0.3502, 0.8122, 0.5918, 0.7808, 0.6632, 0.7871, 0.6187, 0.7808, 0.6632, 0.7787, 0.599, 0.7871, 0.6187, 0.1302, 0.2876, 0.1318, 0.259, 0.1431, 0.2633, 0.1504, 0.246, 0.1431, 0.2633, 0.1318, 0.259, 0.7871, 0.6187, 0.7876, 0.5725, 0.7925, 0.5802, 0.8081, 0.5445, 0.7925, 0.5802, 0.7876, 0.5725, 0.4855, 0.5516, 0.4818, 0.5107, 0.4904, 0.5246, 0.4818, 0.5107, 0.4855, 0.5516, 0.4678, 0.5517, 0.4423, 0.6517, 0.4535, 0.6765, 0.4439, 0.6724, 0.4595, 0.7302, 0.4439, 0.6724, 0.4535, 0.6765, 0.9507, 0.4821, 0.9701, 0.5264, 0.9521, 0.5717, 0.9701, 0.5264, 0.9507, 0.4821, 0.9854, 0.4097, 0.4904, 0.5246, 0.4818, 0.5107, 0.5015, 0.5051, 0.4989, 0.534, 0.5015, 0.5051, 0.5125, 0.5324, 0.4455, 0.6072, 0.4244, 0.5885, 0.4326, 0.5757, 0.4381, 0.548, 0.4326, 0.5757, 0.4216, 0.5727, 0.01114, 0.4501, 0.01386, 0.3634, 0.04593, 0.3448, 0.01386, 0.3634, 0.01377, 0.3255, 0.04593, 0.3448, 0.4326, 0.5757, 0.4244, 0.5885, 0.4216, 0.5727, 0.3932, 0.5704, 0.4216, 0.5727, 0.4244, 0.5885, 0.1579, 0.6911, 0.1799, 0.6298, 0.1884, 0.7066, 0.1014, 0.7586, 0.1579, 0.6911, 0.1884, 0.7066, 0.8562, 0.1912, 0.869, 0.2324, 0.855, 0.2273, 0.8356, 0.2321, 0.8562, 0.1912, 0.855, 0.2273, 0.4409, 0.6299, 0.4455, 0.6072, 0.4608, 0.6419, 0.4515, 0.6497, 0.4608, 0.6419, 0.4535, 0.6765, 0.2132, 0.3859, 0.2029, 0.3544, 0.2203, 0.3549, 0.2132, 0.3859, 0.1989, 0.4094, 0.1946, 0.3766, 0.8773, 0.1458, 0.8674, 0.1105, 0.8808, 0.06072, 0.8674, 0.1105, 0.8587, 0.1551, 0.8296, 0.09591, 0.4439, 0.6724, 0.4185, 0.6724, 0.4225, 0.6552, 0.4185, 0.6724, 0.4049, 0.6727, 0.4225, 0.6552, 0.7409, 0.4755, 0.7187, 0.5021, 0.7195, 0.4439, 0.755, 0.4688, 0.7409, 0.4755, 0.7195, 0.4439, 0.7307, 0.6976, 0.6808, 0.6824, 0.6916, 0.6504, 0.2264, 0.639, 0.1926, 0.6106, 0.2331, 0.6057, 0.4439, 0.6724, 0.4595, 0.7302, 0.436, 0.7059, 0.436, 0.7059, 0.4595, 0.7302, 0.4462, 0.7453, 0.5298, 0.3145, 0.5392, 0.3517, 0.5183, 0.3217, 0.5486, 0.3496, 0.5392, 0.3517, 0.5298, 0.3145, 0.3687, 0.5586, 0.3495, 0.5766, 0.3215, 0.5468, 0.3495, 0.5766, 0.3687, 0.5586, 0.3891, 0.5971, 0.1857, 0.1165, 0.1972, 0.1245, 0.1942, 0.1494, 0.1972, 0.1245, 0.1857, 0.1165, 0.2072, 0.07687, 0.5245, 0.702, 0.5902, 0.6261, 0.5162, 0.7404, 0.5089, 0.7069, 0.4905, 0.7777, 0.4841, 0.7079, 0.316, 0.5004, 0.3233, 0.5323, 0.3093, 0.5485, 0.3294, 0.6406, 0.3093, 0.5485, 0.3215, 0.5468, 0.7762, 0.689, 0.8006, 0.7219, 0.762, 0.7159, 0.7532, 0.6966, 0.7762, 0.689, 0.762, 0.7159, 0.4683, 0.6836, 0.4535, 0.6765, 0.4735, 0.6382, 0.4535, 0.6765, 0.4683, 0.6836, 0.4595, 0.7302, 0.3601, 0.5062, 0.3428, 0.5212, 0.3387, 0.4961, 0.3233, 0.5323, 0.3387, 0.4961, 0.3428, 0.5212, 0.07742, 0.1859, 0.08711, 0.178, 0.0868, 0.205, 0.07742, 0.1859, 0.07736, 0.1662, 0.08711, 0.178, 0.3824, 0.7412, 0.4218, 0.7722, 0.3811, 0.7735, 0.3811, 0.7735, 0.4218, 0.7722, 0.4798, 0.813, 0.4648, 0.3121, 0.4236, 0.2806, 0.4386, 0.2767, 0.4386, 0.2767, 0.4236, 0.2806, 0.3802, 0.2266, 0.1989, 0.4094, 0.2204, 0.4743, 0.19, 0.438, 0.1989, 0.4094, 0.19, 0.438, 0.1946, 0.3766, 0.09211, 0.5381, 0.05661, 0.5563, 0.08309, 0.5108, 0.08309, 0.5108, 0.1125, 0.4911, 0.09211, 0.5381, 0.4886, 0.4291, 0.4603, 0.3884, 0.4992, 0.4097, 0.5238, 0.4178, 0.4886, 0.4291, 0.4992, 0.4097, 0.5373, 0.1447, 0.5076, 0.09652, 0.5268, 0.09996, 0.1264, 0.09309, 0.1027, 0.1065, 0.104, 0.08196, 0.7832, 0.8611, 0.8035, 0.8625, 0.8298, 0.9692, 0.7832, 0.8611, 0.8081, 0.7133, 0.8035, 0.8625, 0.5014, 0.4559, 0.4703, 0.4649, 0.4886, 0.4291, 0.5238, 0.4178, 0.5014, 0.4559, 0.4886, 0.4291, 0.1221, 0.1934, 0.1331, 0.191, 0.1314, 0.2165, 0.1221, 0.1934, 0.1226, 0.1564, 0.1331, 0.191, 0.104, 0.08196, 0.1319, 0.02871, 0.1219, 0.06716, 0.1219, 0.06716, 0.1319, 0.02871, 0.1384, 0.06264, 0.8283, 0.5887, 0.8336, 0.6019, 0.8133, 0.6244, 0.8336, 0.6019, 0.8283, 0.5887, 0.8635, 0.6008, 0.4132, 0.5195, 0.4216, 0.5727, 0.4154, 0.5502, 0.4216, 0.5727, 0.3932, 0.5704, 0.4154, 0.5502, 0.143, 0.4634, 0.1287, 0.4608, 0.142, 0.4474, 0.1582, 0.4425, 0.143, 0.4634, 0.142, 0.4474, 0.7613, 0.3052, 0.7438, 0.2496, 0.761, 0.2132, 0.7438, 0.2496, 0.7613, 0.3052, 0.7282, 0.2849, 0.3879, 0.553, 0.3932, 0.5704, 0.3891, 0.5971, 0.4154, 0.5502, 0.3932, 0.5704, 0.3879, 0.553, 0.582, 0.2598, 0.5572, 0.2714, 0.5696, 0.2457, 0.5696, 0.2457, 0.5572, 0.2714, 0.5416, 0.273, 0.8285, 0.2764, 0.8356, 0.2321, 0.855, 0.2273, 0.8111, 0.2445, 0.8356, 0.2321, 0.8285, 0.2764, 0.5325, 0.4055, 0.5382, 0.4124, 0.5238, 0.4178, 0.5382, 0.4124, 0.5325, 0.4055, 0.5392, 0.3517, 0.3781, 0.2749, 0.3436, 0.2542, 0.3802, 0.2266, 0.3781, 0.2749, 0.3802, 0.2266, 0.4236, 0.2806, 0.8465, 0.1896, 0.8356, 0.2321, 0.8305, 0.2057, 0.8094, 0.2095, 0.8247, 0.1831, 0.8305, 0.2057, 0.132, 0.08566, 0.1264, 0.09309, 0.1219, 0.06716, 0.1513, 0.1277, 0.1264, 0.09309, 0.132, 0.08566, 0.8305, 0.2057, 0.8247, 0.1831, 0.8465, 0.1896, 0.8465, 0.1896, 0.8247, 0.1831, 0.8308, 0.1384, 0.2215, 0.2557, 0.2465, 0.2458, 0.2446, 0.3022, 0.7293, 0.3593, 0.7304, 0.3225, 0.7568, 0.3503, 0.5902, 0.6261, 0.5928, 0.5446, 0.6024, 0.6228, 0.6024, 0.6228, 0.6176, 0.6498, 0.5902, 0.6261, 0.817, 0.1343, 0.8308, 0.1384, 0.8206, 0.1662, 0.799, 0.09294, 0.8308, 0.1384, 0.817, 0.1343, 0.6989, 0.3718, 0.6736, 0.3766, 0.7018, 0.3345, 0.7291, 0.3883, 0.7122, 0.4104, 0.6989, 0.3718, 0.5112, 0.6563, 0.5027, 0.6431, 0.5185, 0.6251, 0.5112, 0.6563, 0.4847, 0.6747, 0.5027, 0.6431, 0.4049, 0.6727, 0.4156, 0.7141, 0.3922, 0.6677, 0.3922, 0.6677, 0.4096, 0.6348, 0.4049, 0.6727, 0.7018, 0.3345, 0.7304, 0.3225, 0.7293, 0.3593, 0.6989, 0.3718, 0.7018, 0.3345, 0.7291, 0.3883, 0.1287, 0.4608, 0.1277, 0.485, 0.1125, 0.4911, 0.143, 0.4634, 0.1277, 0.485, 0.1287, 0.4608, 0.5917, 0.1986, 0.577, 0.238, 0.5793, 0.1868, 0.5824, 0.1424, 0.5917, 0.1986, 0.5793, 0.1868, 0.3215, 0.5468, 0.3404, 0.6145, 0.3294, 0.6406, 0.3404, 0.6145, 0.3922, 0.6677, 0.3294, 0.6406, 0.5014, 0.4559, 0.5239, 0.4301, 0.5212, 0.4616, 0.5417, 0.423, 0.5389, 0.4476, 0.5239, 0.4301, 0.8081, 0.5445, 0.8079, 0.5065, 0.8204, 0.5222, 0.8204, 0.5222, 0.8079, 0.5065, 0.8318, 0.5034, 0.3495, 0.4456, 0.3387, 0.4961, 0.3288, 0.4486, 0.3495, 0.4456, 0.3288, 0.4486, 0.3101, 0.4022, 0.554, 0.1536, 0.5373, 0.1447, 0.5587, 0.1153, 0.5611, 0.2145, 0.5373, 0.1447, 0.554, 0.1536, 0.8887, 0.3209, 0.8787, 0.3654, 0.8697, 0.3283, 0.9401, 0.1307, 0.9615, 0.1771, 0.9299, 0.1476, 0.205, 0.659, 0.1799, 0.6298, 0.1926, 0.6106, 0.1774, 0.5895, 0.1926, 0.6106, 0.1799, 0.6298, 0.06247, 0.2921, 0.06329, 0.2704, 0.0801, 0.2609, 0.06329, 0.2704, 0.06247, 0.2921, 0.04266, 0.2509, 0.8615, 0.3251, 0.8744, 0.3138, 0.8697, 0.3283, 0.3802, 0.2266, 0.3436, 0.2542, 0.3718, 0.1983, 0.5239, 0.4301, 0.5389, 0.4476, 0.5212, 0.4616, 0.5389, 0.4476, 0.536, 0.5639, 0.5212, 0.4616, 0.4334, 0.4064, 0.445, 0.4665, 0.3912, 0.4066, 0.4334, 0.4064, 0.451, 0.4322, 0.445, 0.4665, 0.3718, 0.1983, 0.3436, 0.2542, 0.3317, 0.2464, 0.9803, 0.2409, 0.9894, 0.277, 0.9306, 0.3142, 0.179, 0.2049, 0.1911, 0.2081, 0.1784, 0.229, 0.1957, 0.2854, 0.1926, 0.2492, 0.2042, 0.2497, 0.6024, 0.6228, 0.6387, 0.5753, 0.6519, 0.6036, 0.6387, 0.5753, 0.6519, 0.5063, 0.6519, 0.6036, 0.3492, 0.328, 0.3209, 0.2909, 0.3436, 0.2542, 0.3436, 0.2542, 0.3209, 0.2909, 0.3317, 0.2464, 0.179, 0.2049, 0.1684, 0.1866, 0.1802, 0.1687, 0.1684, 0.1866, 0.1721, 0.2166, 0.1504, 0.1845, 0.4455, 0.6072, 0.4326, 0.5757, 0.453, 0.5887, 0.4455, 0.6072, 0.453, 0.5887, 0.4641, 0.5923, 0.3528, 0.2889, 0.3575, 0.3587, 0.3492, 0.328, 0.3436, 0.2542, 0.3528, 0.2889, 0.3492, 0.328, 0.1942, 0.1494, 0.1802, 0.1687, 0.1749, 0.1493, 0.1749, 0.1493, 0.1802, 0.1687, 0.1684, 0.1866, 0.5033, 0.564, 0.536, 0.5639, 0.5281, 0.5872, 0.5033, 0.564, 0.5027, 0.5828, 0.4855, 0.5516, 0.5089, 0.7069, 0.5245, 0.702, 0.5162, 0.7404, 0.5361, 0.6515, 0.5245, 0.702, 0.5089, 0.7069, 0.1781, 0.2448, 0.1609, 0.2522, 0.1784, 0.229, 0.1926, 0.2492, 0.1784, 0.229, 0.1905, 0.2189, 0.8106, 0.441, 0.8158, 0.4719, 0.8001, 0.4634, 0.8106, 0.441, 0.8204, 0.4266, 0.822, 0.4516, 0.4905, 0.7777, 0.5162, 0.7404, 0.5056, 0.8012, 0.5089, 0.7069, 0.5162, 0.7404, 0.4905, 0.7777, 0.1926, 0.2492, 0.1781, 0.2448, 0.1784, 0.229, 0.1926, 0.2492, 0.1716, 0.2633, 0.1781, 0.2448, 0.8887, 0.3209, 0.8967, 0.3494, 0.8787, 0.3654, 0.8819, 0.4154, 0.8787, 0.3654, 0.8967, 0.3494, 0.2165, 0.2211, 0.2302, 0.2158, 0.2042, 0.2497, 0.1926, 0.2492, 0.1905, 0.2189, 0.2042, 0.2497, 0.7693, 0.5469, 0.7679, 0.5006, 0.7784, 0.5239, 0.7679, 0.5006, 0.7821, 0.5029, 0.7784, 0.5239, 0.9803, 0.2409, 0.8763, 0.2625, 0.869, 0.2324, 0.8658, 0.3116, 0.8665, 0.2662, 0.8763, 0.2625, 0.2165, 0.2211, 0.2042, 0.2497, 0.1905, 0.2189, 0.2165, 0.2211, 0.1911, 0.2081, 0.2302, 0.2158, 0.8106, 0.441, 0.8066, 0.4165, 0.8204, 0.4266, 0.8066, 0.4165, 0.8488, 0.3562, 0.8204, 0.4266, 0.1138, 0.3752, 0.1234, 0.3548, 0.1263, 0.3987, 0.1138, 0.3752, 0.1043, 0.3414, 0.1234, 0.3548, 0.1911, 0.2081, 0.2165, 0.2211, 0.1905, 0.2189, 0.1905, 0.2189, 0.1784, 0.229, 0.1911, 0.2081, 0.8465, 0.1896, 0.8587, 0.1551, 0.8773, 0.1458, 0.8587, 0.1551, 0.8674, 0.1105, 0.8773, 0.1458, 0.1202, 0.4314, 0.1263, 0.3987, 0.1313, 0.425, 0.1313, 0.425, 0.1263, 0.3987, 0.1476, 0.3783, 0.1112, 0.6176, 0.09211, 0.5381, 0.1223, 0.5778, 0.1112, 0.6176, 0.1223, 0.5778, 0.1485, 0.6152, 0.9582, 0.3399, 0.976, 0.3657, 0.8967, 0.3494, 0.9832, 0.3265, 0.976, 0.3657, 0.9582, 0.3399, 0.4683, 0.6836, 0.4847, 0.6747, 0.4841, 0.7079, 0.4847, 0.6747, 0.5112, 0.6563, 0.4948, 0.6942, 0.09211, 0.5381, 0.1112, 0.6176, 0.08716, 0.6131, 0.08716, 0.6131, 0.1112, 0.6176, 0.07154, 0.702, 0.8861, 0.03589, 0.8808, 0.06072, 0.8623, 0.02871, 0.8623, 0.02871, 0.8808, 0.06072, 0.836, 0.04097, 0.4841, 0.7079, 0.4948, 0.6942, 0.5089, 0.7069, 0.4841, 0.7079, 0.4847, 0.6747, 0.4948, 0.6942, 0.8635, 0.6008, 0.8627, 0.5409, 0.8985, 0.583, 0.9521, 0.5717, 0.8924, 0.6169, 0.8985, 0.583, 0.08277, 0.2543, 0.08948, 0.2625, 0.0801, 0.2609, 0.0801, 0.2609, 0.07247, 0.2523, 0.08277, 0.2543, 0.6151, 0.2947, 0.6136, 0.3334, 0.582, 0.2598, 0.6136, 0.3334, 0.6151, 0.2947, 0.6349, 0.2997, 0.8924, 0.6169, 0.8635, 0.6008, 0.8985, 0.583, 0.8336, 0.6019, 0.8635, 0.6008, 0.8924, 0.6169, 0.2474, 0.4881, 0.2204, 0.4743, 0.237, 0.4407, 0.2474, 0.4881, 0.237, 0.4407, 0.2568, 0.44, 0.7918, 0.6888, 0.8006, 0.7219, 0.7762, 0.689, 0.8006, 0.7219, 0.7918, 0.6888, 0.8081, 0.7133, 0.4381, 0.548, 0.4495, 0.5543, 0.453, 0.5887, 0.4495, 0.5543, 0.4381, 0.548, 0.4294, 0.5235, 0.7883, 0.1328, 0.799, 0.09294, 0.7994, 0.1303, 0.7903, 0.2085, 0.7883, 0.1328, 0.7994, 0.1303, 0.1138, 0.3752, 0.1057, 0.4192, 0.1041, 0.3858, 0.1041, 0.3858, 0.1057, 0.4192, 0.09089, 0.4039, 0.7876, 0.5725, 0.789, 0.5474, 0.8081, 0.5445, 0.7795, 0.5638, 0.789, 0.5474, 0.7876, 0.5725, 0.4156, 0.2028, 0.4386, 0.2767, 0.3802, 0.2266, 0.4156, 0.2028, 0.3802, 0.2266, 0.3718, 0.1983, 0.471, 0.3443, 0.4603, 0.3884, 0.4473, 0.3625, 0.4603, 0.3884, 0.4334, 0.4064, 0.4473, 0.3625, 0.2465, 0.2458, 0.2215, 0.2557, 0.2422, 0.2062, 0.2042, 0.2497, 0.2302, 0.2158, 0.2215, 0.2557, 0.1093, 0.1784, 0.1146, 0.2073, 0.09808, 0.1872, 0.1221, 0.1934, 0.1146, 0.2073, 0.1093, 0.1784, 0.143, 0.4634, 0.166, 0.4685, 0.1525, 0.4909, 0.1525, 0.4909, 0.1277, 0.485, 0.143, 0.4634, 0.8738, 0.4811, 0.8856, 0.4493, 0.8931, 0.5079, 0.8627, 0.5409, 0.8931, 0.5079, 0.8985, 0.583, 0.4819, 0.6267, 0.4871, 0.6073, 0.4847, 0.6747, 0.4819, 0.6267, 0.4678, 0.5517, 0.4871, 0.6073, 0.451, 0.4322, 0.4703, 0.4649, 0.445, 0.4665, 0.4886, 0.4291, 0.4703, 0.4649, 0.451, 0.4322, 0.4989, 0.534, 0.5125, 0.5324, 0.5033, 0.564, 0.536, 0.5639, 0.5033, 0.564, 0.5125, 0.5324, 0.316, 0.5004, 0.3287, 0.4855, 0.3233, 0.5323, 0.3287, 0.4855, 0.316, 0.5004, 0.3075, 0.4565, 0.6387, 0.5753, 0.6024, 0.6228, 0.6275, 0.5564, 0.6387, 0.5753, 0.6275, 0.5564, 0.6519, 0.5063, 0.8158, 0.4719, 0.822, 0.4516, 0.8361, 0.4571, 0.8106, 0.441, 0.822, 0.4516, 0.8158, 0.4719, 0.3352, 0.7246, 0.3922, 0.6677, 0.3824, 0.7412, 0.3352, 0.7246, 0.3824, 0.7412, 0.3811, 0.7735, 0.8064, 0.4845, 0.8158, 0.4719, 0.8164, 0.4911, 0.8164, 0.4911, 0.8318, 0.5034, 0.8079, 0.5065, 0.8133, 0.6244, 0.9102, 0.6707, 0.8969, 0.7208, 0.2917, 0.7245, 0.3352, 0.7246, 0.3218, 0.7456, 0.8079, 0.5065, 0.7821, 0.5029, 0.8046, 0.4945, 0.8079, 0.5065, 0.8046, 0.4945, 0.8164, 0.4911, 0.4132, 0.5195, 0.3998, 0.5309, 0.4014, 0.4829, 0.4154, 0.5502, 0.3998, 0.5309, 0.4132, 0.5195, 0.6971, 0.4325, 0.6736, 0.3766, 0.7122, 0.4104, 0.7195, 0.4439, 0.6971, 0.4325, 0.7122, 0.4104, 0.42, 0.3367, 0.4019, 0.3159, 0.4236, 0.2806, 0.42, 0.3367, 0.3912, 0.4066, 0.4012, 0.3544, 0.6349, 0.2997, 0.6151, 0.2947, 0.6369, 0.2752, 0.06247, 0.2921, 0.0326, 0.2625, 0.04266, 0.2509, 0.4012, 0.3544, 0.3575, 0.3587, 0.4019, 0.3159, 0.42, 0.3367, 0.4012, 0.3544, 0.4019, 0.3159, 0.5027, 0.5828, 0.5281, 0.5872, 0.5185, 0.6251, 0.5281, 0.5872, 0.5027, 0.5828, 0.5033, 0.564, 0.6791, 0.6035, 0.6932, 0.5394, 0.7329, 0.5785, 0.6932, 0.5394, 0.6791, 0.6035, 0.6763, 0.5314, 0.1784, 0.229, 0.1721, 0.2166, 0.179, 0.2049, 0.1684, 0.1866, 0.179, 0.2049, 0.1721, 0.2166, 0.732, 0.6351, 0.6791, 0.6035, 0.7329, 0.5785, 0.7532, 0.6966, 0.732, 0.6351, 0.7329, 0.5785, 0.5111, 0.2162, 0.4625, 0.2255, 0.5373, 0.1447, 0.5416, 0.273, 0.5111, 0.2162, 0.5373, 0.1447, 0.2132, 0.3859, 0.1946, 0.3766, 0.2029, 0.3544, 0.1946, 0.3766, 0.2035, 0.3166, 0.2029, 0.3544, 0.4904, 0.5246, 0.5015, 0.5051, 0.4989, 0.534, 0.4989, 0.534, 0.4855, 0.5516, 0.4904, 0.5246, 0.1884, 0.7066, 0.205, 0.659, 0.226, 0.7103, 0.226, 0.7103, 0.205, 0.659, 0.2264, 0.639, 0.8206, 0.1662, 0.8308, 0.1384, 0.8247, 0.1831, 0.8247, 0.1831, 0.8094, 0.2095, 0.8206, 0.1662, 0.7432, 0.4247, 0.7637, 0.432, 0.755, 0.4688, 0.7696, 0.3893, 0.7637, 0.432, 0.7432, 0.4247, 0.5963, 0.4769, 0.6013, 0.5148, 0.5878, 0.5143, 0.5878, 0.5143, 0.5928, 0.5446, 0.583, 0.5358, 0.1056, 0.2648, 0.094, 0.2793, 0.09713, 0.2579, 0.09713, 0.2579, 0.094, 0.2793, 0.08948, 0.2625, 0.5928, 0.5446, 0.6013, 0.5148, 0.6275, 0.5564, 0.5928, 0.5446, 0.5878, 0.5143, 0.6013, 0.5148, 0.7696, 0.3893, 0.7568, 0.3503, 0.7613, 0.3052, 0.7568, 0.3503, 0.7304, 0.3225, 0.7613, 0.3052, 0.07659, 0.4693, 0.05202, 0.4576, 0.06419, 0.3956, 0.07659, 0.4693, 0.05646, 0.5189, 0.05202, 0.4576, 0.8046, 0.4945, 0.8064, 0.4845, 0.8164, 0.4911, 0.8046, 0.4945, 0.7821, 0.5029, 0.8064, 0.4845, 0.6491, 0.6281, 0.6135, 0.6738, 0.6176, 0.6498, 0.5902, 0.6261, 0.6176, 0.6498, 0.6135, 0.6738, 0.5014, 0.4559, 0.5238, 0.4178, 0.5239, 0.4301, 0.5238, 0.4178, 0.5382, 0.4124, 0.5239, 0.4301, 0.8371, 0.5244, 0.8583, 0.4916, 0.8627, 0.5409, 0.8738, 0.4811, 0.8583, 0.4916, 0.8856, 0.4493, 0.5417, 0.423, 0.5382, 0.4124, 0.5465, 0.3962, 0.5417, 0.423, 0.5239, 0.4301, 0.5382, 0.4124, 0.8931, 0.5079, 0.8627, 0.5409, 0.8738, 0.4811, 0.8627, 0.5409, 0.8583, 0.4916, 0.8738, 0.4811, 0.1566, 0.4124, 0.1702, 0.3648, 0.1801, 0.3605, 0.1801, 0.3605, 0.1702, 0.3648, 0.1757, 0.3093, 0.8283, 0.5887, 0.8328, 0.5715, 0.8635, 0.6008, 0.8283, 0.5887, 0.8081, 0.5445, 0.8328, 0.5715, 0.1609, 0.2522, 0.1504, 0.246, 0.1721, 0.2166, 0.1609, 0.2522, 0.1431, 0.2633, 0.1504, 0.246, 0.8328, 0.5715, 0.8322, 0.5548, 0.8635, 0.6008, 0.8081, 0.5445, 0.8322, 0.5548, 0.8328, 0.5715, 0.4515, 0.6497, 0.4409, 0.6299, 0.4608, 0.6419, 0.4515, 0.6497, 0.4535, 0.6765, 0.4423, 0.6517, 0.4515, 0.6497, 0.4423, 0.6517, 0.4409, 0.6299, 0.4423, 0.6517, 0.4225, 0.6552, 0.4409, 0.6299, 0.1302, 0.2876, 0.122, 0.286, 0.1318, 0.259, 0.1302, 0.2876, 0.1069, 0.309, 0.122, 0.286, 0.1079, 0.2908, 0.1069, 0.309, 0.08143, 0.3023, 0.122, 0.286, 0.1069, 0.309, 0.1079, 0.2908, 0.3176, 0.3147, 0.3151, 0.3601, 0.2989, 0.336, 0.3176, 0.3147, 0.2989, 0.336, 0.3209, 0.2909, 0.8763, 0.2625, 0.8665, 0.2662, 0.869, 0.2324, 0.8665, 0.2662, 0.855, 0.2273, 0.869, 0.2324, 0.8527, 0.3715, 0.8204, 0.4266, 0.8488, 0.3562, 0.8902, 0.3122, 0.9306, 0.3142, 0.8887, 0.3209, 0.3101, 0.4022, 0.3151, 0.3601, 0.3912, 0.4066, 0.3151, 0.3601, 0.3101, 0.4022, 0.2989, 0.336, 0.08826, 0.4604, 0.09089, 0.4039, 0.09864, 0.4428, 0.1025, 0.4767, 0.08826, 0.4604, 0.09864, 0.4428, 0.3101, 0.4022, 0.297, 0.3645, 0.2989, 0.336, 0.9832, 0.3265, 0.9894, 0.3512, 0.976, 0.3657, 0.5465, 0.3962, 0.5382, 0.4124, 0.5422, 0.3707, 0.5465, 0.3962, 0.5422, 0.3707, 0.552, 0.3905, 0.8658, 0.3116, 0.8763, 0.2625, 0.8744, 0.3138, 0.8744, 0.3138, 0.8902, 0.3122, 0.8697, 0.3283, 0.3891, 0.4492, 0.3912, 0.4066, 0.445, 0.4665, 0.3912, 0.4066, 0.3891, 0.4492, 0.3495, 0.4456, 0.6791, 0.6035, 0.6916, 0.6504, 0.6782, 0.6505, 0.6808, 0.6824, 0.6782, 0.6505, 0.6916, 0.6504, 0.8658, 0.3116, 0.8615, 0.3251, 0.8285, 0.2764, 0.8658, 0.3116, 0.8744, 0.3138, 0.8615, 0.3251, 0.1444, 0.3579, 0.1521, 0.3382, 0.1476, 0.3783, 0.1428, 0.3278, 0.1444, 0.3579, 0.1234, 0.3548, 0.7702, 0.198, 0.7903, 0.2085, 0.786, 0.219, 0.786, 0.219, 0.7903, 0.2085, 0.8094, 0.2095, 0.07469, 0.9244, 0.01114, 0.7788, 0.04492, 0.7995, 0.01114, 0.7788, 0.07154, 0.702, 0.04492, 0.7995, 0.1521, 0.3382, 0.1444, 0.3579, 0.1428, 0.3278, 0.1428, 0.3278, 0.1592, 0.3008, 0.1521, 0.3382, 0.2364, 0.1658, 0.2164, 0.1408, 0.2377, 0.1492, 0.761, 0.2132, 0.7702, 0.198, 0.786, 0.219, 0.1391, 0.5109, 0.1277, 0.485, 0.1542, 0.5326, 0.1223, 0.5778, 0.1391, 0.5109, 0.1542, 0.5326, 0.4798, 0.813, 0.4595, 0.7302, 0.4706, 0.7296, 0.4706, 0.7296, 0.4595, 0.7302, 0.4683, 0.6836, 0.7304, 0.3225, 0.7282, 0.2849, 0.7613, 0.3052, 0.7282, 0.2849, 0.7304, 0.3225, 0.7018, 0.3345, 0.06957, 0.1847, 0.07736, 0.1662, 0.07742, 0.1859, 0.07742, 0.1859, 0.05854, 0.2005, 0.06957, 0.1847, 0.2202, 0.197, 0.2302, 0.2158, 0.1911, 0.2081, 0.2422, 0.2062, 0.2202, 0.197, 0.1942, 0.1494, 0.1223, 0.5778, 0.1628, 0.5824, 0.1485, 0.6152, 0.1628, 0.5824, 0.1774, 0.5895, 0.1485, 0.6152, 0.8206, 0.1662, 0.8062, 0.1593, 0.7994, 0.1303, 0.7994, 0.1303, 0.8062, 0.1593, 0.7903, 0.2085, 0.1223, 0.6725, 0.1485, 0.6152, 0.1579, 0.6911, 0.1223, 0.6725, 0.1579, 0.6911, 0.1014, 0.7586, 0.2422, 0.2062, 0.2302, 0.2158, 0.2202, 0.197, 0.2422, 0.2062, 0.2215, 0.2557, 0.2302, 0.2158, 0.8111, 0.2445, 0.8094, 0.2095, 0.8356, 0.2321, 0.786, 0.219, 0.8094, 0.2095, 0.8111, 0.2445, 0.8458, 0.4454, 0.8361, 0.4571, 0.8342, 0.4279, 0.8371, 0.5244, 0.8361, 0.4571, 0.8458, 0.4454, 0.1857, 0.1165, 0.1667, 0.1152, 0.1787, 0.09245, 0.1787, 0.09245, 0.1858, 0.06838, 0.1857, 0.1165, 0.7693, 0.5469, 0.7577, 0.5391, 0.7617, 0.5154, 0.7577, 0.5391, 0.7693, 0.5469, 0.7501, 0.5604, 0.8318, 0.5034, 0.8361, 0.4571, 0.8371, 0.5244, 0.8204, 0.5222, 0.8318, 0.5034, 0.8371, 0.5244, 0.1587, 0.113, 0.1667, 0.1152, 0.1749, 0.1493, 0.1787, 0.09245, 0.1667, 0.1152, 0.1587, 0.113, 0.7475, 0.5033, 0.7409, 0.4755, 0.7617, 0.5154, 0.7475, 0.5033, 0.7617, 0.5154, 0.7577, 0.5391, 0.5975, 0.4114, 0.6173, 0.4933, 0.5963, 0.4769, 0.5693, 0.4403, 0.5975, 0.4114, 0.5963, 0.4769, 0.7018, 0.3345, 0.7293, 0.3593, 0.7291, 0.3883, 0.7291, 0.3883, 0.7293, 0.3593, 0.7696, 0.3893, 0.1766, 0.4203, 0.1772, 0.4418, 0.1566, 0.4124, 0.1772, 0.4418, 0.1582, 0.4425, 0.1566, 0.4124, 0.1047, 0.1401, 0.1098, 0.1585, 0.09618, 0.154, 0.1047, 0.1401, 0.1027, 0.1065, 0.1098, 0.1585, 0.2372, 0.3537, 0.2203, 0.3549, 0.2446, 0.3022, 0.2372, 0.3537, 0.2132, 0.3859, 0.2203, 0.3549, 0.09211, 0.5381, 0.05418, 0.6002, 0.05661, 0.5563, 0.05661, 0.5563, 0.02159, 0.5722, 0.01865, 0.5446, 0.9111, 0.4041, 0.9063, 0.4356, 0.8819, 0.4154, 0.9507, 0.4821, 0.9063, 0.4356, 0.9111, 0.4041, 0.02159, 0.5722, 0.05418, 0.6002, 0.0139, 0.6598, 0.05418, 0.6002, 0.02159, 0.5722, 0.05661, 0.5563, 0.3428, 0.5212, 0.3215, 0.5468, 0.3233, 0.5323, 0.3093, 0.5485, 0.3233, 0.5323, 0.3215, 0.5468, 0.1957, 0.2854, 0.1757, 0.3093, 0.1828, 0.2836, 0.1828, 0.2836, 0.1716, 0.2633, 0.1957, 0.2854, 0.8133, 0.6244, 0.8221, 0.7246, 0.7981, 0.6517, 0.8122, 0.5918, 0.8133, 0.6244, 0.7981, 0.6517, 0.3718, 0.1983, 0.3317, 0.2464, 0.3642, 0.173, 0.3718, 0.1983, 0.3642, 0.173, 0.394, 0.1224, 0.4156, 0.2028, 0.3718, 0.1983, 0.394, 0.1224, 0.8527, 0.3715, 0.8488, 0.3562, 0.8697, 0.3283, 0.8902, 0.3122, 0.8887, 0.3209, 0.8697, 0.3283, 0.8615, 0.3251, 0.8697, 0.3283, 0.8488, 0.3562, 0.5056, 0.8012, 0.5162, 0.7404, 0.5638, 0.701, 0.5162, 0.7404, 0.5902, 0.6261, 0.5638, 0.701])
me_rock_low_002_group58368_002.materials.append(mat_material_001)
me_rock_low_002_group58368_002.update()

# ---- objects
ob_rock_low_002_group58368_002 = bpy.data.objects.new('rock_low.002_Group58368.002', me_rock_low_002_group58368_002)

# ---- transforms, parenting, visibility, modifiers, constraints
ob_rock_low_002_group58368_002.location = (0.0, 0.0, 0.0)
ob_rock_low_002_group58368_002.rotation_mode = 'AXIS_ANGLE'
ob_rock_low_002_group58368_002.rotation_axis_angle = (1.571, 1.0, 0.0, 0.0)

# ---- collection membership
col_collection.objects.link(ob_rock_low_002_group58368_002)

# ---- scene / render settings (as saved in the file)
scene.frame_start = 1; scene.frame_end = 250; scene.frame_set(0)
scene.render.engine = 'BLENDER_EEVEE_NEXT'
scene.cycles.sampling_pattern = 'TABULATED_SOBOL'
scene.eevee.ray_tracing_options.trace_max_roughness = 0.0
bpy.context.view_layer.update()

# ---- added for rendering (the .blend has no active camera and no usable light): camera, sun
cam_auto = bpy.data.cameras.new('AutoCamera')
cam_auto.lens = 50.0
cam_auto.sensor_width = 36.0
cam_auto.clip_end = 1000.0
ob_auto_camera = bpy.data.objects.new('AutoCamera', cam_auto)
scene.collection.objects.link(ob_auto_camera)
ob_auto_camera.location = (2.8637, -3.39504, 2.30658)
ob_auto_camera.rotation_euler = (1.09748, -7.21219e-08, 0.694738)
scene.camera = ob_auto_camera
light_auto_sun = bpy.data.lights.new('AutoSun', 'SUN')
light_auto_sun.energy = 3.0
light_auto_sun.angle = 0.0523599
ob_auto_sun = bpy.data.objects.new('AutoSun', light_auto_sun)
scene.collection.objects.link(ob_auto_sun)
ob_auto_sun.rotation_euler = (0.872665, 0.174533, 0.523599)
bpy.context.view_layer.update()
